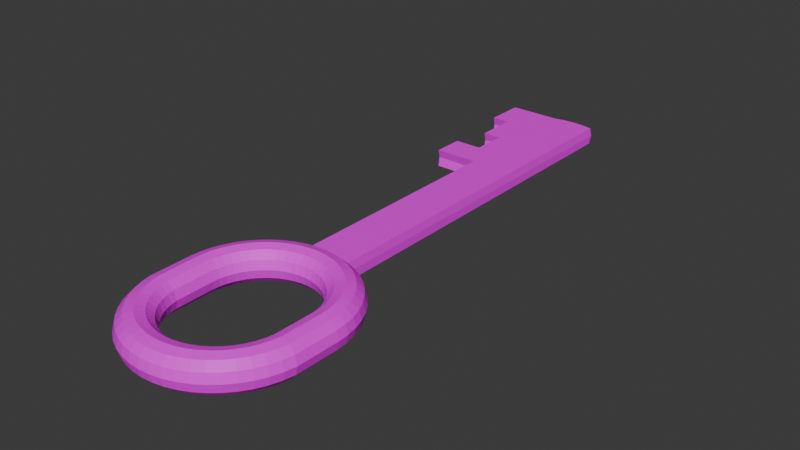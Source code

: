 # Source: key.blend  (saved by Blender 4.2.66; exported with 4.5.12 LTS)
import bpy
from mathutils import Matrix  # noqa: F401  (used for matrix-valued properties, if any)

bpy.ops.wm.read_factory_settings(use_empty=True)
scene = bpy.context.scene
scene.name = 'Scene'

# ---- collections
col_collection = bpy.data.collections.new('Collection'); scene.collection.children.link(col_collection)

# ---- images (referenced by path relative to the original .blend; pixels are not part of the script)
import os
ASSET_DIR = os.environ.get("B2B_ASSET_DIR", "")  # directory of the original .blend (textures are referenced by path, not embedded)
HERE = os.path.dirname(os.path.abspath(__file__))  # packed textures are extracted next to this script under _unpacked/

def load_image(name, relpath, width, height, colorspace="sRGB"):
    """Load a texture the original file referenced (path relative to the .blend, or extracted next to this script)."""
    p = next((c for c in (os.path.join(HERE, relpath), os.path.join(ASSET_DIR, relpath)) if relpath and os.path.exists(c)), "")
    if p:
        img = bpy.data.images.load(p, check_existing=True)
        img.name = name
    else:  # same state as the original file: an image datablock whose file is absent (Cycles renders it pink)
        img = bpy.data.images.new(name, width, height)
        img.source = "FILE"
        img.filepath = "//" + (relpath or name)
    img.colorspace_settings.name = colorspace
    return img
img_imphenziapixpal_emission_png_001 = load_image('ImphenziaPixPal_Emission.png.001', 'ImphenziaPixPal_Emission.png', 1024, 1024, 'sRGB')
img_imphenziapixpal_basecolor_png_001 = load_image('ImphenziaPixPal_BaseColor.png.001', 'ImphenziaPixPal_BaseColor.png', 1024, 1024, 'sRGB')

# ---- materials (node trees are filled in below, after node groups)
mat_material = bpy.data.materials.new('Material')
mat_material.alpha_threshold = 0.0
mat_material.roughness = 0.5
mat_material.line_color = (0.0, 0.0, 0.0, 1.0)

# ---- material node trees
mat_material.use_nodes = True; mat_material.node_tree.nodes.clear()
_N = mat_material.node_tree.nodes; _L = mat_material.node_tree.links
n0 = _N.new('ShaderNodeOutputMaterial'); n0.name = 'Material Output'; n0.location = (300, 300)
n1 = _N.new('ShaderNodeBsdfPrincipled'); n1.name = 'Principled BSDF'; n1.location = (10, 300)
n1.inputs[3].default_value = 1.45
n2 = _N.new('ShaderNodeTexImage'); n2.name = 'Image Texture'; n2.location = (-356, 391)
n2.image = img_imphenziapixpal_emission_png_001
n3 = _N.new('ShaderNodeTexImage'); n3.name = 'Image Texture.001'; n3.location = (-356, 100)
n3.image = img_imphenziapixpal_basecolor_png_001
_L.new(n1.outputs[0], n0.inputs[0])
_L.new(n2.outputs[0], n1.inputs[27])
_L.new(n3.outputs[0], n1.inputs[0])
n0.is_active_output = True

# ---- world
world_world = bpy.data.worlds.new('World'); scene.world = world_world
world_world.use_nodes = True; world_world.node_tree.nodes.clear()
_N = world_world.node_tree.nodes; _L = world_world.node_tree.links
n0 = _N.new('ShaderNodeOutputWorld'); n0.name = 'World Output'; n0.location = (300, 300)
n1 = _N.new('ShaderNodeBackground'); n1.name = 'Background'; n1.location = (10, 300)
n1.inputs[0].default_value = (0.05088, 0.05088, 0.05088, 1.0)
_L.new(n1.outputs[0], n0.inputs[0])
n0.is_active_output = True
world_world.color = (0.05088, 0.05088, 0.05088)
world_world.sun_shadow_jitter_overblur = 0.0

# ---- meshes
me_torus = bpy.data.meshes.new('Torus')
me_torus.from_pydata([(1.25, 0.459, 0.0), (1.217, 0.459, 0.125), (1.125, 0.459, 0.2165), (1.0, 0.459, 0.25), (0.875, 0.459, 0.2165), (0.7835, 0.459, 0.125), (0.75, 0.459, 3.062e-17), (0.7835, 0.459, -0.125), (0.875, 0.459, -0.2165), (1.0, 0.459, -0.25), (1.125, 0.459, -0.2165), (1.217, 0.459, -0.125), (1.239, 0.6222, 0.0), (1.206, 0.6178, 0.125), (1.115, 0.6058, 0.2165), (0.9914, 0.5895, 0.25), (0.8675, 0.5732, 0.2165), (0.7768, 0.5613, 0.125), (0.7436, 0.5569, 3.062e-17), (0.7768, 0.5613, -0.125), (0.8675, 0.5732, -0.2165), (0.9914, 0.5895, -0.25), (1.115, 0.6058, -0.2165), (1.206, 0.6178, -0.125), (1.207, 0.7825, 0.0), (1.175, 0.7739, 0.125), (1.087, 0.7502, 0.2165), (0.9659, 0.7178, 0.25), (0.8452, 0.6855, 0.2165), (0.7568, 0.6618, 0.125), (0.7244, 0.6531, 3.062e-17), (0.7568, 0.6618, -0.125), (0.8452, 0.6855, -0.2165), (0.9659, 0.7178, -0.25), (1.087, 0.7502, -0.2165), (1.175, 0.7739, -0.125), (1.155, 0.9374, 0.0), (1.124, 0.9245, 0.125), (1.039, 0.8895, 0.2165), (0.9239, 0.8417, 0.25), (0.8084, 0.7939, 0.2165), (0.7239, 0.7588, 0.125), (0.6929, 0.746, 3.062e-17), (0.7239, 0.7588, -0.125), (0.8084, 0.7939, -0.2165), (0.9239, 0.8417, -0.25), (1.039, 0.8895, -0.2165), (1.124, 0.9245, -0.125), (1.083, 1.084, 0.0), (1.054, 1.067, 0.125), (0.9743, 1.022, 0.2165), (0.866, 0.959, 0.25), (0.7578, 0.8965, 0.2165), (0.6785, 0.8508, 0.125), (0.6495, 0.834, 3.062e-17), (0.6785, 0.8508, -0.125), (0.7578, 0.8965, -0.2165), (0.866, 0.959, -0.25), (0.9743, 1.022, -0.2165), (1.054, 1.067, -0.125), (0.9917, 1.22, 0.0), (0.9651, 1.2, 0.125), (0.8925, 1.144, 0.2165), (0.7934, 1.068, 0.25), (0.6942, 0.9917, 0.2165), (0.6216, 0.936, 0.125), (0.595, 0.9156, 3.062e-17), (0.6216, 0.936, -0.125), (0.6942, 0.9917, -0.2165), (0.7934, 1.068, -0.25), (0.8925, 1.144, -0.2165), (0.9651, 1.2, -0.125), (0.8839, 1.343, 0.0), (0.8602, 1.319, 0.125), (0.7955, 1.255, 0.2165), (0.7071, 1.166, 0.25), (0.6187, 1.078, 0.2165), (0.554, 1.013, 0.125), (0.5303, 0.9893, 3.062e-17), (0.554, 1.013, -0.125), (0.6187, 1.078, -0.2165), (0.7071, 1.166, -0.25), (0.7955, 1.255, -0.2165), (0.8602, 1.319, -0.125), (0.761, 1.451, 0.0), (0.7406, 1.424, 0.125), (0.6849, 1.352, 0.2165), (0.6088, 1.252, 0.25), (0.5327, 1.153, 0.2165), (0.477, 1.081, 0.125), (0.4566, 1.054, 3.062e-17), (0.477, 1.081, -0.125), (0.5327, 1.153, -0.2165), (0.6088, 1.252, -0.25), (0.6849, 1.352, -0.2165), (0.7406, 1.424, -0.125), (0.625, 1.542, 0.0), (0.6083, 1.513, 0.125), (0.5625, 1.433, 0.2165), (0.5, 1.325, 0.25), (0.4375, 1.217, 0.2165), (0.3917, 1.138, 0.125), (0.375, 1.109, 3.062e-17), (0.3917, 1.138, -0.125), (0.4375, 1.217, -0.2165), (0.5, 1.325, -0.25), (0.5625, 1.433, -0.2165), (0.6083, 1.513, -0.125), (0.4784, 1.614, 0.0), (0.4655, 1.583, 0.125), (0.4305, 1.498, 0.2165), (0.3827, 1.383, 0.25), (0.3348, 1.267, 0.2165), (0.2998, 1.183, 0.125), (0.287, 1.152, 3.062e-17), (0.2998, 1.183, -0.125), (0.3348, 1.267, -0.2165), (0.3827, 1.383, -0.25), (0.4305, 1.498, -0.2165), (0.4655, 1.583, -0.125), (0.3235, 1.666, 0.0), (0.3149, 1.634, 0.125), (0.2912, 1.546, 0.2165), (0.2588, 1.425, 0.25), (0.2265, 1.304, 0.2165), (0.2028, 1.216, 0.125), (0.1941, 1.183, 3.062e-17), (0.2028, 1.216, -0.125), (0.2265, 1.304, -0.2165), (0.2588, 1.425, -0.25), (0.2912, 1.546, -0.2165), (0.3149, 1.634, -0.125), (0.1588, 1.665, 0.125), (0.3149, 4.996, 0.125), (0.1468, 1.574, 0.2165), (0.1305, 1.45, 0.25), (0.1142, 1.327, 0.2165), (0.1023, 1.236, 0.125), (0.09789, 1.203, 3.062e-17), (0.1023, 1.236, -0.125), (0.1142, 1.327, -0.2165), (0.1305, 1.45, -0.25), (0.1468, 1.574, -0.2165), (0.1588, 1.665, -0.125), (0.3149, 1.634, -0.125), (0.2912, 1.546, 0.2165), (8.494e-08, 1.584, 0.2165), (7.55e-08, 1.459, 0.25), (6.606e-08, 1.334, 0.2165), (5.915e-08, 1.243, 0.125), (5.662e-08, 1.209, 3.062e-17), (5.915e-08, 1.243, -0.125), (6.606e-08, 1.334, -0.2165), (7.55e-08, 1.459, -0.25), (8.494e-08, 1.584, -0.2165), (9.184e-08, 1.676, -0.125), (0.3149, 1.634, 0.125), (0.3235, 1.666, 0.0), (-0.1468, 1.574, 0.2165), (-0.1305, 1.45, 0.25), (-0.1142, 1.327, 0.2165), (-0.1023, 1.236, 0.125), (-0.09789, 1.203, 3.062e-17), (-0.1023, 1.236, -0.125), (-0.1142, 1.327, -0.2165), (-0.1305, 1.45, -0.25), (-0.1468, 1.574, -0.2165), (-0.1588, 1.665, -0.125), (-0.3235, 1.666, 0.0), (-0.3149, 1.634, 0.125), (-0.2912, 1.546, 0.2165), (-0.2588, 1.425, 0.25), (-0.2265, 1.304, 0.2165), (-0.2028, 1.216, 0.125), (-0.1941, 1.183, 3.062e-17), (-0.2028, 1.216, -0.125), (-0.2265, 1.304, -0.2165), (-0.2588, 1.425, -0.25), (-0.2912, 1.546, -0.2165), (-0.3149, 1.634, -0.125), (-0.4784, 1.614, 0.0), (-0.4655, 1.583, 0.125), (-0.4305, 1.498, 0.2165), (-0.3827, 1.383, 0.25), (-0.3348, 1.267, 0.2165), (-0.2998, 1.183, 0.125), (-0.287, 1.152, 3.062e-17), (-0.2998, 1.183, -0.125), (-0.3348, 1.267, -0.2165), (-0.3827, 1.383, -0.25), (-0.4305, 1.498, -0.2165), (-0.4655, 1.583, -0.125), (-0.625, 1.542, 0.0), (-0.6083, 1.513, 0.125), (-0.5625, 1.433, 0.2165), (-0.5, 1.325, 0.25), (-0.4375, 1.217, 0.2165), (-0.3917, 1.138, 0.125), (-0.375, 1.109, 3.062e-17), (-0.3917, 1.138, -0.125), (-0.4375, 1.217, -0.2165), (-0.5, 1.325, -0.25), (-0.5625, 1.433, -0.2165), (-0.6083, 1.513, -0.125), (-0.761, 1.451, 0.0), (-0.7406, 1.424, 0.125), (-0.6849, 1.352, 0.2165), (-0.6088, 1.252, 0.25), (-0.5327, 1.153, 0.2165), (-0.477, 1.081, 0.125), (-0.4566, 1.054, 3.062e-17), (-0.477, 1.081, -0.125), (-0.5327, 1.153, -0.2165), (-0.6088, 1.252, -0.25), (-0.6849, 1.352, -0.2165), (-0.7406, 1.424, -0.125), (-0.8839, 1.343, 0.0), (-0.8602, 1.319, 0.125), (-0.7955, 1.255, 0.2165), (-0.7071, 1.166, 0.25), (-0.6187, 1.078, 0.2165), (-0.554, 1.013, 0.125), (-0.5303, 0.9893, 3.062e-17), (-0.554, 1.013, -0.125), (-0.6187, 1.078, -0.2165), (-0.7071, 1.166, -0.25), (-0.7955, 1.255, -0.2165), (-0.8602, 1.319, -0.125), (-0.9917, 1.22, 0.0), (-0.9651, 1.2, 0.125), (-0.8925, 1.144, 0.2165), (-0.7934, 1.068, 0.25), (-0.6942, 0.9917, 0.2165), (-0.6216, 0.936, 0.125), (-0.595, 0.9156, 3.062e-17), (-0.6216, 0.936, -0.125), (-0.6942, 0.9917, -0.2165), (-0.7934, 1.068, -0.25), (-0.8925, 1.144, -0.2165), (-0.9651, 1.2, -0.125), (-1.083, 1.084, 0.0), (-1.054, 1.067, 0.125), (-0.9743, 1.022, 0.2165), (-0.866, 0.959, 0.25), (-0.7578, 0.8965, 0.2165), (-0.6785, 0.8508, 0.125), (-0.6495, 0.834, 3.062e-17), (-0.6785, 0.8508, -0.125), (-0.7578, 0.8965, -0.2165), (-0.866, 0.959, -0.25), (-0.9743, 1.022, -0.2165), (-1.054, 1.067, -0.125), (-1.155, 0.9374, 0.0), (-1.124, 0.9245, 0.125), (-1.039, 0.8895, 0.2165), (-0.9239, 0.8417, 0.25), (-0.8084, 0.7939, 0.2165), (-0.7239, 0.7588, 0.125), (-0.6929, 0.746, 3.062e-17), (-0.7239, 0.7588, -0.125), (-0.8084, 0.7939, -0.2165), (-0.9239, 0.8417, -0.25), (-1.039, 0.8895, -0.2165), (-1.124, 0.9245, -0.125), (-1.207, 0.7825, 0.0), (-1.175, 0.7739, 0.125), (-1.087, 0.7502, 0.2165), (-0.9659, 0.7178, 0.25), (-0.8452, 0.6855, 0.2165), (-0.7568, 0.6618, 0.125), (-0.7244, 0.6531, 3.062e-17), (-0.7568, 0.6618, -0.125), (-0.8452, 0.6855, -0.2165), (-0.9659, 0.7178, -0.25), (-1.087, 0.7502, -0.2165), (-1.175, 0.7739, -0.125), (-1.239, 0.6222, 0.0), (-1.206, 0.6178, 0.125), (-1.115, 0.6058, 0.2165), (-0.9914, 0.5895, 0.25), (-0.8675, 0.5732, 0.2165), (-0.7768, 0.5613, 0.125), (-0.7436, 0.5569, 3.062e-17), (-0.7768, 0.5613, -0.125), (-0.8675, 0.5732, -0.2165), (-0.9914, 0.5895, -0.25), (-1.115, 0.6058, -0.2165), (-1.206, 0.6178, -0.125), (-1.25, 0.459, 0.0), (-1.217, 0.459, 0.125), (-1.125, 0.459, 0.2165), (-1.0, 0.459, 0.25), (-0.875, 0.459, 0.2165), (-0.7835, 0.459, 0.125), (-0.75, 0.459, 3.062e-17), (-0.7835, 0.459, -0.125), (-0.875, 0.459, -0.2165), (-1.0, 0.459, -0.25), (-1.125, 0.459, -0.2165), (-1.217, 0.459, -0.125), (-1.239, -0.1632, 0.0), (-1.206, -0.1588, 0.125), (-1.115, -0.1468, 0.2165), (-0.9914, -0.1305, 0.25), (-0.8675, -0.1142, 0.2165), (-0.7768, -0.1023, 0.125), (-0.7436, -0.09789, 3.062e-17), (-0.7768, -0.1023, -0.125), (-0.8675, -0.1142, -0.2165), (-0.9914, -0.1305, -0.25), (-1.115, -0.1468, -0.2165), (-1.206, -0.1588, -0.125), (-1.207, -0.3235, 0.0), (-1.175, -0.3149, 0.125), (-1.087, -0.2912, 0.2165), (-0.9659, -0.2588, 0.25), (-0.8452, -0.2265, 0.2165), (-0.7568, -0.2028, 0.125), (-0.7244, -0.1941, 3.062e-17), (-0.7568, -0.2028, -0.125), (-0.8452, -0.2265, -0.2165), (-0.9659, -0.2588, -0.25), (-1.087, -0.2912, -0.2165), (-1.175, -0.3149, -0.125), (-1.155, -0.4784, 0.0), (-1.124, -0.4655, 0.125), (-1.039, -0.4305, 0.2165), (-0.9239, -0.3827, 0.25), (-0.8084, -0.3348, 0.2165), (-0.7239, -0.2998, 0.125), (-0.6929, -0.287, 3.062e-17), (-0.7239, -0.2998, -0.125), (-0.8084, -0.3348, -0.2165), (-0.9239, -0.3827, -0.25), (-1.039, -0.4305, -0.2165), (-1.124, -0.4655, -0.125), (-1.083, -0.625, 0.0), (-1.054, -0.6083, 0.125), (-0.9743, -0.5625, 0.2165), (-0.866, -0.5, 0.25), (-0.7578, -0.4375, 0.2165), (-0.6785, -0.3917, 0.125), (-0.6495, -0.375, 3.062e-17), (-0.6785, -0.3917, -0.125), (-0.7578, -0.4375, -0.2165), (-0.866, -0.5, -0.25), (-0.9743, -0.5625, -0.2165), (-1.054, -0.6083, -0.125), (-0.9917, -0.761, 0.0), (-0.9651, -0.7406, 0.125), (-0.8925, -0.6849, 0.2165), (-0.7934, -0.6088, 0.25), (-0.6942, -0.5327, 0.2165), (-0.6216, -0.477, 0.125), (-0.595, -0.4566, 3.062e-17), (-0.6216, -0.477, -0.125), (-0.6942, -0.5327, -0.2165), (-0.7934, -0.6088, -0.25), (-0.8925, -0.6849, -0.2165), (-0.9651, -0.7406, -0.125), (-0.8839, -0.8839, 0.0), (-0.8602, -0.8602, 0.125), (-0.7955, -0.7955, 0.2165), (-0.7071, -0.7071, 0.25), (-0.6187, -0.6187, 0.2165), (-0.554, -0.554, 0.125), (-0.5303, -0.5303, 3.062e-17), (-0.554, -0.554, -0.125), (-0.6187, -0.6187, -0.2165), (-0.7071, -0.7071, -0.25), (-0.7955, -0.7955, -0.2165), (-0.8602, -0.8602, -0.125), (-0.761, -0.9917, 0.0), (-0.7406, -0.9651, 0.125), (-0.6849, -0.8925, 0.2165), (-0.6088, -0.7934, 0.25), (-0.5327, -0.6942, 0.2165), (-0.477, -0.6216, 0.125), (-0.4566, -0.595, 3.062e-17), (-0.477, -0.6216, -0.125), (-0.5327, -0.6942, -0.2165), (-0.6088, -0.7934, -0.25), (-0.6849, -0.8925, -0.2165), (-0.7406, -0.9651, -0.125), (-0.625, -1.083, 0.0), (-0.6083, -1.054, 0.125), (-0.5625, -0.9743, 0.2165), (-0.5, -0.866, 0.25), (-0.4375, -0.7578, 0.2165), (-0.3917, -0.6785, 0.125), (-0.375, -0.6495, 3.062e-17), (-0.3917, -0.6785, -0.125), (-0.4375, -0.7578, -0.2165), (-0.5, -0.866, -0.25), (-0.5625, -0.9743, -0.2165), (-0.6083, -1.054, -0.125), (-0.4784, -1.155, 0.0), (-0.4655, -1.124, 0.125), (-0.4305, -1.039, 0.2165), (-0.3827, -0.9239, 0.25), (-0.3348, -0.8084, 0.2165), (-0.2998, -0.7239, 0.125), (-0.287, -0.6929, 3.062e-17), (-0.2998, -0.7239, -0.125), (-0.3348, -0.8084, -0.2165), (-0.3827, -0.9239, -0.25), (-0.4305, -1.039, -0.2165), (-0.4655, -1.124, -0.125), (-0.3235, -1.207, 0.0), (-0.3149, -1.175, 0.125), (-0.2912, -1.087, 0.2165), (-0.2588, -0.9659, 0.25), (-0.2265, -0.8452, 0.2165), (-0.2028, -0.7568, 0.125), (-0.1941, -0.7244, 3.062e-17), (-0.2028, -0.7568, -0.125), (-0.2265, -0.8452, -0.2165), (-0.2588, -0.9659, -0.25), (-0.2912, -1.087, -0.2165), (-0.3149, -1.175, -0.125), (-0.1632, -1.239, 0.0), (-0.1588, -1.206, 0.125), (-0.1468, -1.115, 0.2165), (-0.1305, -0.9914, 0.25), (-0.1142, -0.8675, 0.2165), (-0.1023, -0.7768, 0.125), (-0.0979, -0.7436, 3.062e-17), (-0.1023, -0.7768, -0.125), (-0.1142, -0.8675, -0.2165), (-0.1305, -0.9914, -0.25), (-0.1468, -1.115, -0.2165), (-0.1588, -1.206, -0.125), (9.437e-08, -1.25, 0.0), (9.184e-08, -1.217, 0.125), (8.494e-08, -1.125, 0.2165), (7.55e-08, -1.0, 0.25), (6.606e-08, -0.875, 0.2165), (5.915e-08, -0.7835, 0.125), (5.662e-08, -0.75, 3.062e-17), (5.915e-08, -0.7835, -0.125), (6.606e-08, -0.875, -0.2165), (7.55e-08, -1.0, -0.25), (8.494e-08, -1.125, -0.2165), (9.184e-08, -1.217, -0.125), (0.1632, -1.239, 0.0), (0.1588, -1.206, 0.125), (0.1468, -1.115, 0.2165), (0.1305, -0.9914, 0.25), (0.1142, -0.8675, 0.2165), (0.1023, -0.7768, 0.125), (0.09789, -0.7436, 3.062e-17), (0.1023, -0.7768, -0.125), (0.1142, -0.8675, -0.2165), (0.1305, -0.9914, -0.25), (0.1468, -1.115, -0.2165), (0.1588, -1.206, -0.125), (0.3235, -1.207, 0.0), (0.3149, -1.175, 0.125), (0.2912, -1.087, 0.2165), (0.2588, -0.9659, 0.25), (0.2265, -0.8452, 0.2165), (0.2028, -0.7568, 0.125), (0.1941, -0.7244, 3.062e-17), (0.2028, -0.7568, -0.125), (0.2265, -0.8452, -0.2165), (0.2588, -0.9659, -0.25), (0.2912, -1.087, -0.2165), (0.3149, -1.175, -0.125), (0.4784, -1.155, 0.0), (0.4655, -1.124, 0.125), (0.4305, -1.039, 0.2165), (0.3827, -0.9239, 0.25), (0.3348, -0.8084, 0.2165), (0.2998, -0.7239, 0.125), (0.287, -0.6929, 3.062e-17), (0.2998, -0.7239, -0.125), (0.3348, -0.8084, -0.2165), (0.3827, -0.9239, -0.25), (0.4305, -1.039, -0.2165), (0.4655, -1.124, -0.125), (0.625, -1.083, 0.0), (0.6083, -1.054, 0.125), (0.5625, -0.9743, 0.2165), (0.5, -0.866, 0.25), (0.4375, -0.7578, 0.2165), (0.3917, -0.6785, 0.125), (0.375, -0.6495, 3.062e-17), (0.3917, -0.6785, -0.125), (0.4375, -0.7578, -0.2165), (0.5, -0.866, -0.25), (0.5625, -0.9743, -0.2165), (0.6083, -1.054, -0.125), (0.761, -0.9917, 0.0), (0.7406, -0.9651, 0.125), (0.6849, -0.8925, 0.2165), (0.6088, -0.7934, 0.25), (0.5327, -0.6942, 0.2165), (0.477, -0.6216, 0.125), (0.4566, -0.595, 3.062e-17), (0.477, -0.6216, -0.125), (0.5327, -0.6942, -0.2165), (0.6088, -0.7934, -0.25), (0.6849, -0.8925, -0.2165), (0.7406, -0.9651, -0.125), (0.8839, -0.8839, 0.0), (0.8602, -0.8602, 0.125), (0.7955, -0.7955, 0.2165), (0.7071, -0.7071, 0.25), (0.6187, -0.6187, 0.2165), (0.554, -0.554, 0.125), (0.5303, -0.5303, 3.062e-17), (0.554, -0.554, -0.125), (0.6187, -0.6187, -0.2165), (0.7071, -0.7071, -0.25), (0.7955, -0.7955, -0.2165), (0.8602, -0.8602, -0.125), (0.9917, -0.761, 0.0), (0.9651, -0.7406, 0.125), (0.8925, -0.6849, 0.2165), (0.7934, -0.6088, 0.25), (0.6942, -0.5327, 0.2165), (0.6216, -0.477, 0.125), (0.595, -0.4566, 3.062e-17), (0.6216, -0.477, -0.125), (0.6942, -0.5327, -0.2165), (0.7934, -0.6088, -0.25), (0.8925, -0.6849, -0.2165), (0.9651, -0.7406, -0.125), (1.083, -0.625, 0.0), (1.054, -0.6083, 0.125), (0.9743, -0.5625, 0.2165), (0.866, -0.5, 0.25), (0.7578, -0.4375, 0.2165), (0.6785, -0.3917, 0.125), (0.6495, -0.375, 3.062e-17), (0.6785, -0.3917, -0.125), (0.7578, -0.4375, -0.2165), (0.866, -0.5, -0.25), (0.9743, -0.5625, -0.2165), (1.054, -0.6083, -0.125), (1.155, -0.4784, 0.0), (1.124, -0.4655, 0.125), (1.039, -0.4305, 0.2165), (0.9239, -0.3827, 0.25), (0.8084, -0.3348, 0.2165), (0.7239, -0.2998, 0.125), (0.6929, -0.287, 3.062e-17), (0.7239, -0.2998, -0.125), (0.8084, -0.3348, -0.2165), (0.9239, -0.3827, -0.25), (1.039, -0.4305, -0.2165), (1.124, -0.4655, -0.125), (1.207, -0.3235, 0.0), (1.175, -0.3149, 0.125), (1.087, -0.2912, 0.2165), (0.9659, -0.2588, 0.25), (0.8452, -0.2265, 0.2165), (0.7568, -0.2028, 0.125), (0.7244, -0.1941, 3.062e-17), (0.7568, -0.2028, -0.125), (0.8452, -0.2265, -0.2165), (0.9659, -0.2588, -0.25), (1.087, -0.2912, -0.2165), (1.175, -0.3149, -0.125), (1.239, -0.1632, 0.0), (1.206, -0.1588, 0.125), (1.115, -0.1468, 0.2165), (0.9914, -0.1305, 0.25), (0.8675, -0.1142, 0.2165), (0.7768, -0.1023, 0.125), (0.7436, -0.09789, 3.062e-17), (0.7768, -0.1023, -0.125), (0.8675, -0.1142, -0.2165), (0.9914, -0.1305, -0.25), (1.115, -0.1468, -0.2165), (1.206, -0.1588, -0.125), (0.3235, 1.666, 0.0), (0.3149, 1.634, 0.125), (0.2912, 1.546, 0.2165), (0.3149, 1.634, -0.125), (0.1468, 1.574, 0.2165), (0.1588, 1.665, -0.125), (8.494e-08, 1.584, 0.2165), (9.184e-08, 1.676, -0.125), (-0.1468, 1.574, 0.2165), (-0.1588, 1.665, -0.125), (-0.3235, 1.666, 0.0), (-0.3149, 1.634, 0.125), (-0.2912, 1.546, 0.2165), (-0.3149, 1.634, -0.125), (0.1468, 1.574, 0.2165), (0.1588, 1.665, -0.125), (0.3149, 4.996, -0.125), (9.184e-08, 1.676, 0.125), (8.494e-08, 1.584, 0.2165), (9.184e-08, 1.676, -0.125), (0.3235, 5.028, 0.0), (-0.1588, 1.665, 0.125), (-0.1468, 1.574, 0.2165), (-0.1588, 1.665, -0.125), (-0.3235, 1.666, 0.0), (-0.3149, 1.634, 0.125), (-0.2912, 1.546, 0.2165), (-0.3149, 1.634, -0.125), (0.3235, 2.659, 0.0), (0.3149, 2.626, -0.125), (0.3149, 2.626, 0.125), (0.3149, 5.442, 0.125), (0.1588, 2.657, 0.125), (0.1588, 2.657, -0.125), (0.3149, 5.442, -0.125), (1.46e-07, 2.668, 0.125), (1.46e-07, 2.668, -0.125), (0.3235, 5.475, 0.0), (-0.1588, 2.657, 0.125), (-0.1588, 2.657, -0.125), (-0.3235, 2.659, 0.0), (-0.3149, 2.626, 0.125), (-0.3149, 2.626, -0.125), (-0.3235, 5.028, 0.0), (0.1588, 5.027, 0.125), (0.1588, 5.027, -0.125), (-0.3149, 5.442, 0.125), (-1.311e-07, 5.037, 0.125), (-1.311e-07, 5.037, -0.125), (-0.3149, 4.996, 0.125), (-0.1588, 5.027, 0.125), (-0.1588, 5.027, -0.125), (-0.3235, 5.028, 0.0), (-0.3149, 4.996, 0.125), (-0.3149, 4.996, -0.125), (0.3149, 6.553, 0.125), (0.1588, 5.473, 0.125), (0.1588, 5.473, -0.125), (0.3149, 6.553, -0.125), (-1.868e-07, 5.484, 0.125), (-1.868e-07, 5.484, -0.125), (0.3235, 6.586, 0.0), (-0.1588, 5.473, 0.125), (-0.1588, 5.473, -0.125), (-0.3235, 5.475, 0.0), (-0.3149, 5.442, 0.125), (-0.3149, 5.442, -0.125), (-0.3235, 5.475, 0.0), (-0.9453, 5.442, -0.125), (-0.9453, 4.996, -0.125), (-0.9539, 5.028, 0.0), (-0.9539, 5.475, 0.0), (-0.9453, 4.996, 0.125), (-0.9453, 5.442, 0.125), (-0.9539, 5.028, 0.0), (-0.9539, 5.475, 0.0), (0.3235, 5.98, 0.0), (0.3149, 5.948, -0.125), (0.3149, 5.948, 0.125), (-0.5453, 5.948, 0.125), (0.1588, 5.979, 0.125), (0.1588, 5.979, -0.125), (-0.5453, 5.948, -0.125), (-2.498e-07, 5.989, 0.125), (-2.498e-07, 5.989, -0.125), (-0.5453, 5.442, -0.125), (-0.1588, 5.979, 0.125), (-0.1588, 5.979, -0.125), (-0.3235, 5.98, 0.0), (-0.3149, 5.948, 0.125), (-0.3149, 5.948, -0.125), (-0.3149, 7.132, 0.125), (0.1588, 6.584, 0.125), (0.1588, 6.584, -0.125), (-0.3149, 7.132, -0.125), (-3.253e-07, 6.595, 0.125), (-3.253e-07, 6.595, -0.125), (-0.3149, 6.553, -0.125), (-0.1588, 6.584, 0.125), (-0.1588, 6.584, -0.125), (-0.3235, 6.586, 0.0), (-0.3149, 6.553, 0.125), (-0.3149, 6.553, -0.125), (-0.5453, 5.442, 0.125), (-0.5539, 5.475, 0.0), (-0.5539, 5.98, 0.0), (-0.8092, 5.948, -0.125), (-0.8092, 6.553, -0.125), (-0.8092, 6.553, 0.125), (-0.8092, 5.948, 0.125), (-0.8179, 5.98, 0.0), (-0.8179, 6.586, 0.0), (0.3235, 7.164, 0.0), (0.3149, 7.132, -0.125), (0.3149, 7.132, 0.125), (-1.068, 6.553, 0.125), (0.1588, 7.163, 0.125), (0.1588, 7.163, -0.125), (-1.068, 7.132, 0.125), (-3.93e-07, 7.173, 0.125), (-3.93e-07, 7.173, -0.125), (-1.068, 7.132, -0.125), (-0.1588, 7.163, 0.125), (-0.1588, 7.163, -0.125), (-1.068, 6.553, -0.125), (-0.3149, 7.132, 0.125), (-0.3149, 7.132, -0.125), (-0.3149, 6.553, 0.125), (-0.3235, 6.586, 0.0), (0.3235, 7.164, 0.0), (0.3149, 7.132, -0.125), (0.3149, 7.132, 0.125), (0.1632, 7.196, 0.0), (0.1588, 7.163, 0.125), (0.1588, 7.163, -0.125), (-3.904e-07, 7.207, 0.0), (-3.93e-07, 7.173, 0.125), (-3.93e-07, 7.173, -0.125), (-0.1632, 7.196, 0.0), (-0.1588, 7.163, 0.125), (-0.1588, 7.163, -0.125), (-0.3235, 7.164, 0.0), (-1.077, 6.586, 0.0), (-1.077, 7.164, 0.0)], [], [(0, 12, 13, 1), (1, 13, 14, 2), (2, 14, 15, 3), (3, 15, 16, 4), (4, 16, 17, 5), (5, 17, 18, 6), (6, 18, 19, 7), (7, 19, 20, 8), (8, 20, 21, 9), (9, 21, 22, 10), (10, 22, 23, 11), (11, 23, 12, 0), (12, 24, 25, 13), (13, 25, 26, 14), (14, 26, 27, 15), (15, 27, 28, 16), (16, 28, 29, 17), (17, 29, 30, 18), (18, 30, 31, 19), (19, 31, 32, 20), (20, 32, 33, 21), (21, 33, 34, 22), (22, 34, 35, 23), (23, 35, 24, 12), (24, 36, 37, 25), (25, 37, 38, 26), (26, 38, 39, 27), (27, 39, 40, 28), (28, 40, 41, 29), (29, 41, 42, 30), (30, 42, 43, 31), (31, 43, 44, 32), (32, 44, 45, 33), (33, 45, 46, 34), (34, 46, 47, 35), (35, 47, 36, 24), (36, 48, 49, 37), (37, 49, 50, 38), (38, 50, 51, 39), (39, 51, 52, 40), (40, 52, 53, 41), (41, 53, 54, 42), (42, 54, 55, 43), (43, 55, 56, 44), (44, 56, 57, 45), (45, 57, 58, 46), (46, 58, 59, 47), (47, 59, 48, 36), (48, 60, 61, 49), (49, 61, 62, 50), (50, 62, 63, 51), (51, 63, 64, 52), (52, 64, 65, 53), (53, 65, 66, 54), (54, 66, 67, 55), (55, 67, 68, 56), (56, 68, 69, 57), (57, 69, 70, 58), (58, 70, 71, 59), (59, 71, 60, 48), (60, 72, 73, 61), (61, 73, 74, 62), (62, 74, 75, 63), (63, 75, 76, 64), (64, 76, 77, 65), (65, 77, 78, 66), (66, 78, 79, 67), (67, 79, 80, 68), (68, 80, 81, 69), (69, 81, 82, 70), (70, 82, 83, 71), (71, 83, 72, 60), (72, 84, 85, 73), (73, 85, 86, 74), (74, 86, 87, 75), (75, 87, 88, 76), (76, 88, 89, 77), (77, 89, 90, 78), (78, 90, 91, 79), (79, 91, 92, 80), (80, 92, 93, 81), (81, 93, 94, 82), (82, 94, 95, 83), (83, 95, 84, 72), (84, 96, 97, 85), (85, 97, 98, 86), (86, 98, 99, 87), (87, 99, 100, 88), (88, 100, 101, 89), (89, 101, 102, 90), (90, 102, 103, 91), (91, 103, 104, 92), (92, 104, 105, 93), (93, 105, 106, 94), (94, 106, 107, 95), (95, 107, 96, 84), (96, 108, 109, 97), (97, 109, 110, 98), (98, 110, 111, 99), (99, 111, 112, 100), (100, 112, 113, 101), (101, 113, 114, 102), (102, 114, 115, 103), (103, 115, 116, 104), (104, 116, 117, 105), (105, 117, 118, 106), (106, 118, 119, 107), (107, 119, 108, 96), (108, 120, 121, 109), (109, 121, 122, 110), (110, 122, 123, 111), (111, 123, 124, 112), (112, 124, 125, 113), (113, 125, 126, 114), (114, 126, 127, 115), (115, 127, 128, 116), (116, 128, 129, 117), (117, 129, 130, 118), (118, 130, 131, 119), (119, 131, 120, 108), (155, 167, 585, 583), (170, 158, 584, 588), (122, 134, 135, 123), (123, 135, 136, 124), (124, 136, 137, 125), (125, 137, 138, 126), (126, 138, 139, 127), (127, 139, 140, 128), (128, 140, 141, 129), (129, 141, 142, 130), (130, 142, 143, 131), (143, 155, 583, 581), (122, 121, 577, 578), (169, 170, 588, 587), (134, 146, 147, 135), (135, 147, 148, 136), (136, 148, 149, 137), (137, 149, 150, 138), (138, 150, 151, 139), (139, 151, 152, 140), (140, 152, 153, 141), (141, 153, 154, 142), (142, 154, 155, 143), (158, 146, 582, 584), (131, 143, 581, 579), (121, 120, 576, 577), (146, 158, 159, 147), (147, 159, 160, 148), (148, 160, 161, 149), (149, 161, 162, 150), (150, 162, 163, 151), (151, 163, 164, 152), (152, 164, 165, 153), (153, 165, 166, 154), (154, 166, 167, 155), (168, 169, 587, 586), (120, 131, 579, 576), (179, 168, 586, 589), (158, 170, 171, 159), (159, 171, 172, 160), (160, 172, 173, 161), (161, 173, 174, 162), (162, 174, 175, 163), (163, 175, 176, 164), (164, 176, 177, 165), (165, 177, 178, 166), (166, 178, 179, 167), (146, 134, 580, 582), (168, 180, 181, 169), (169, 181, 182, 170), (170, 182, 183, 171), (171, 183, 184, 172), (172, 184, 185, 173), (173, 185, 186, 174), (174, 186, 187, 175), (175, 187, 188, 176), (176, 188, 189, 177), (177, 189, 190, 178), (178, 190, 191, 179), (179, 191, 180, 168), (180, 192, 193, 181), (181, 193, 194, 182), (182, 194, 195, 183), (183, 195, 196, 184), (184, 196, 197, 185), (185, 197, 198, 186), (186, 198, 199, 187), (187, 199, 200, 188), (188, 200, 201, 189), (189, 201, 202, 190), (190, 202, 203, 191), (191, 203, 192, 180), (192, 204, 205, 193), (193, 205, 206, 194), (194, 206, 207, 195), (195, 207, 208, 196), (196, 208, 209, 197), (197, 209, 210, 198), (198, 210, 211, 199), (199, 211, 212, 200), (200, 212, 213, 201), (201, 213, 214, 202), (202, 214, 215, 203), (203, 215, 204, 192), (204, 216, 217, 205), (205, 217, 218, 206), (206, 218, 219, 207), (207, 219, 220, 208), (208, 220, 221, 209), (209, 221, 222, 210), (210, 222, 223, 211), (211, 223, 224, 212), (212, 224, 225, 213), (213, 225, 226, 214), (214, 226, 227, 215), (215, 227, 216, 204), (216, 228, 229, 217), (217, 229, 230, 218), (218, 230, 231, 219), (219, 231, 232, 220), (220, 232, 233, 221), (221, 233, 234, 222), (222, 234, 235, 223), (223, 235, 236, 224), (224, 236, 237, 225), (225, 237, 238, 226), (226, 238, 239, 227), (227, 239, 228, 216), (228, 240, 241, 229), (229, 241, 242, 230), (230, 242, 243, 231), (231, 243, 244, 232), (232, 244, 245, 233), (233, 245, 246, 234), (234, 246, 247, 235), (235, 247, 248, 236), (236, 248, 249, 237), (237, 249, 250, 238), (238, 250, 251, 239), (239, 251, 240, 228), (240, 252, 253, 241), (241, 253, 254, 242), (242, 254, 255, 243), (243, 255, 256, 244), (244, 256, 257, 245), (245, 257, 258, 246), (246, 258, 259, 247), (247, 259, 260, 248), (248, 260, 261, 249), (249, 261, 262, 250), (250, 262, 263, 251), (251, 263, 252, 240), (252, 264, 265, 253), (253, 265, 266, 254), (254, 266, 267, 255), (255, 267, 268, 256), (256, 268, 269, 257), (257, 269, 270, 258), (258, 270, 271, 259), (259, 271, 272, 260), (260, 272, 273, 261), (261, 273, 274, 262), (262, 274, 275, 263), (263, 275, 264, 252), (264, 276, 277, 265), (265, 277, 278, 266), (266, 278, 279, 267), (267, 279, 280, 268), (268, 280, 281, 269), (269, 281, 282, 270), (270, 282, 283, 271), (271, 283, 284, 272), (272, 284, 285, 273), (273, 285, 286, 274), (274, 286, 287, 275), (275, 287, 276, 264), (276, 288, 289, 277), (277, 289, 290, 278), (278, 290, 291, 279), (279, 291, 292, 280), (280, 292, 293, 281), (281, 293, 294, 282), (282, 294, 295, 283), (283, 295, 296, 284), (284, 296, 297, 285), (285, 297, 298, 286), (286, 298, 299, 287), (287, 299, 288, 276), (288, 300, 301, 289), (289, 301, 302, 290), (290, 302, 303, 291), (291, 303, 304, 292), (292, 304, 305, 293), (293, 305, 306, 294), (294, 306, 307, 295), (295, 307, 308, 296), (296, 308, 309, 297), (297, 309, 310, 298), (298, 310, 311, 299), (299, 311, 300, 288), (300, 312, 313, 301), (301, 313, 314, 302), (302, 314, 315, 303), (303, 315, 316, 304), (304, 316, 317, 305), (305, 317, 318, 306), (306, 318, 319, 307), (307, 319, 320, 308), (308, 320, 321, 309), (309, 321, 322, 310), (310, 322, 323, 311), (311, 323, 312, 300), (312, 324, 325, 313), (313, 325, 326, 314), (314, 326, 327, 315), (315, 327, 328, 316), (316, 328, 329, 317), (317, 329, 330, 318), (318, 330, 331, 319), (319, 331, 332, 320), (320, 332, 333, 321), (321, 333, 334, 322), (322, 334, 335, 323), (323, 335, 324, 312), (324, 336, 337, 325), (325, 337, 338, 326), (326, 338, 339, 327), (327, 339, 340, 328), (328, 340, 341, 329), (329, 341, 342, 330), (330, 342, 343, 331), (331, 343, 344, 332), (332, 344, 345, 333), (333, 345, 346, 334), (334, 346, 347, 335), (335, 347, 336, 324), (336, 348, 349, 337), (337, 349, 350, 338), (338, 350, 351, 339), (339, 351, 352, 340), (340, 352, 353, 341), (341, 353, 354, 342), (342, 354, 355, 343), (343, 355, 356, 344), (344, 356, 357, 345), (345, 357, 358, 346), (346, 358, 359, 347), (347, 359, 348, 336), (348, 360, 361, 349), (349, 361, 362, 350), (350, 362, 363, 351), (351, 363, 364, 352), (352, 364, 365, 353), (353, 365, 366, 354), (354, 366, 367, 355), (355, 367, 368, 356), (356, 368, 369, 357), (357, 369, 370, 358), (358, 370, 371, 359), (359, 371, 360, 348), (360, 372, 373, 361), (361, 373, 374, 362), (362, 374, 375, 363), (363, 375, 376, 364), (364, 376, 377, 365), (365, 377, 378, 366), (366, 378, 379, 367), (367, 379, 380, 368), (368, 380, 381, 369), (369, 381, 382, 370), (370, 382, 383, 371), (371, 383, 372, 360), (372, 384, 385, 373), (373, 385, 386, 374), (374, 386, 387, 375), (375, 387, 388, 376), (376, 388, 389, 377), (377, 389, 390, 378), (378, 390, 391, 379), (379, 391, 392, 380), (380, 392, 393, 381), (381, 393, 394, 382), (382, 394, 395, 383), (383, 395, 384, 372), (384, 396, 397, 385), (385, 397, 398, 386), (386, 398, 399, 387), (387, 399, 400, 388), (388, 400, 401, 389), (389, 401, 402, 390), (390, 402, 403, 391), (391, 403, 404, 392), (392, 404, 405, 393), (393, 405, 406, 394), (394, 406, 407, 395), (395, 407, 396, 384), (396, 408, 409, 397), (397, 409, 410, 398), (398, 410, 411, 399), (399, 411, 412, 400), (400, 412, 413, 401), (401, 413, 414, 402), (402, 414, 415, 403), (403, 415, 416, 404), (404, 416, 417, 405), (405, 417, 418, 406), (406, 418, 419, 407), (407, 419, 408, 396), (408, 420, 421, 409), (409, 421, 422, 410), (410, 422, 423, 411), (411, 423, 424, 412), (412, 424, 425, 413), (413, 425, 426, 414), (414, 426, 427, 415), (415, 427, 428, 416), (416, 428, 429, 417), (417, 429, 430, 418), (418, 430, 431, 419), (419, 431, 420, 408), (420, 432, 433, 421), (421, 433, 434, 422), (422, 434, 435, 423), (423, 435, 436, 424), (424, 436, 437, 425), (425, 437, 438, 426), (426, 438, 439, 427), (427, 439, 440, 428), (428, 440, 441, 429), (429, 441, 442, 430), (430, 442, 443, 431), (431, 443, 432, 420), (432, 444, 445, 433), (433, 445, 446, 434), (434, 446, 447, 435), (435, 447, 448, 436), (436, 448, 449, 437), (437, 449, 450, 438), (438, 450, 451, 439), (439, 451, 452, 440), (440, 452, 453, 441), (441, 453, 454, 442), (442, 454, 455, 443), (443, 455, 444, 432), (444, 456, 457, 445), (445, 457, 458, 446), (446, 458, 459, 447), (447, 459, 460, 448), (448, 460, 461, 449), (449, 461, 462, 450), (450, 462, 463, 451), (451, 463, 464, 452), (452, 464, 465, 453), (453, 465, 466, 454), (454, 466, 467, 455), (455, 467, 456, 444), (456, 468, 469, 457), (457, 469, 470, 458), (458, 470, 471, 459), (459, 471, 472, 460), (460, 472, 473, 461), (461, 473, 474, 462), (462, 474, 475, 463), (463, 475, 476, 464), (464, 476, 477, 465), (465, 477, 478, 466), (466, 478, 479, 467), (467, 479, 468, 456), (468, 480, 481, 469), (469, 481, 482, 470), (470, 482, 483, 471), (471, 483, 484, 472), (472, 484, 485, 473), (473, 485, 486, 474), (474, 486, 487, 475), (475, 487, 488, 476), (476, 488, 489, 477), (477, 489, 490, 478), (478, 490, 491, 479), (479, 491, 480, 468), (480, 492, 493, 481), (481, 493, 494, 482), (482, 494, 495, 483), (483, 495, 496, 484), (484, 496, 497, 485), (485, 497, 498, 486), (486, 498, 499, 487), (487, 499, 500, 488), (488, 500, 501, 489), (489, 501, 502, 490), (490, 502, 503, 491), (491, 503, 492, 480), (492, 504, 505, 493), (493, 505, 506, 494), (494, 506, 507, 495), (495, 507, 508, 496), (496, 508, 509, 497), (497, 509, 510, 498), (498, 510, 511, 499), (499, 511, 512, 500), (500, 512, 513, 501), (501, 513, 514, 502), (502, 514, 515, 503), (503, 515, 504, 492), (504, 516, 517, 505), (505, 517, 518, 506), (506, 518, 519, 507), (507, 519, 520, 508), (508, 520, 521, 509), (509, 521, 522, 510), (510, 522, 523, 511), (511, 523, 524, 512), (512, 524, 525, 513), (513, 525, 526, 514), (514, 526, 527, 515), (515, 527, 516, 504), (516, 528, 529, 517), (517, 529, 530, 518), (518, 530, 531, 519), (519, 531, 532, 520), (520, 532, 533, 521), (521, 533, 534, 522), (522, 534, 535, 523), (523, 535, 536, 524), (524, 536, 537, 525), (525, 537, 538, 526), (526, 538, 539, 527), (527, 539, 528, 516), (528, 540, 541, 529), (529, 541, 542, 530), (530, 542, 543, 531), (531, 543, 544, 532), (532, 544, 545, 533), (533, 545, 546, 534), (534, 546, 547, 535), (535, 547, 548, 536), (536, 548, 549, 537), (537, 549, 550, 538), (538, 550, 551, 539), (539, 551, 540, 528), (540, 552, 553, 541), (541, 553, 554, 542), (542, 554, 555, 543), (543, 555, 556, 544), (544, 556, 557, 545), (545, 557, 558, 546), (546, 558, 559, 547), (547, 559, 560, 548), (548, 560, 561, 549), (549, 561, 562, 550), (550, 562, 563, 551), (551, 563, 552, 540), (552, 564, 565, 553), (553, 565, 566, 554), (554, 566, 567, 555), (555, 567, 568, 556), (556, 568, 569, 557), (557, 569, 570, 558), (558, 570, 571, 559), (559, 571, 572, 560), (560, 572, 573, 561), (561, 573, 574, 562), (562, 574, 575, 563), (563, 575, 564, 552), (564, 0, 1, 565), (565, 1, 2, 566), (566, 2, 3, 567), (567, 3, 4, 568), (568, 4, 5, 569), (569, 5, 6, 570), (570, 6, 7, 571), (571, 7, 8, 572), (572, 8, 9, 573), (573, 9, 10, 574), (574, 10, 11, 575), (575, 11, 0, 564), (581, 583, 595, 591), (577, 576, 157, 156), (583, 585, 599, 595), (580, 578, 145, 590), (585, 589, 603, 599), (582, 580, 590, 594), (584, 582, 594, 598), (588, 584, 598, 602), (587, 588, 602, 601), (586, 587, 601, 600), (576, 579, 144, 157), (578, 577, 156, 145), (134, 122, 578, 580), (167, 179, 589, 585), (593, 132, 608, 611), (156, 132, 590, 145), (156, 157, 604, 606), (599, 603, 618, 615), (132, 593, 594, 590), (595, 599, 615, 612), (132, 156, 606, 608), (593, 597, 598, 594), (591, 595, 612, 609), (600, 601, 617, 616), (597, 601, 602, 598), (144, 591, 609, 605), (589, 586, 600, 603), (579, 581, 591, 144), (611, 608, 620, 623), (617, 614, 626, 629), (605, 609, 621, 592), (612, 615, 627, 624), (616, 617, 629, 628), (606, 604, 596, 133), (608, 606, 133, 620), (618, 616, 628, 630), (597, 593, 611, 614), (601, 597, 614, 617), (603, 600, 616, 618), (157, 144, 605, 604), (629, 626, 638, 641), (592, 621, 633, 610), (624, 627, 639, 636), (640, 628, 619, 643), (133, 596, 613, 607), (620, 133, 607, 632), (625, 622, 649, 648), (626, 623, 635, 638), (615, 618, 630, 627), (609, 612, 624, 621), (604, 605, 592, 596), (614, 611, 623, 626), (632, 607, 654, 656), (666, 642, 661, 658), (638, 635, 659, 662), (613, 610, 653, 652), (633, 636, 660, 657), (639, 642, 666, 663), (635, 632, 656, 659), (641, 638, 662, 665), (623, 620, 632, 635), (627, 630, 642, 639), (621, 624, 636, 633), (596, 592, 610, 613), (619, 625, 648, 650), (641, 640, 643, 622), (628, 629, 625, 619), (629, 641, 622, 625), (645, 646, 647, 644), (650, 648, 649, 651), (628, 640, 647, 646), (622, 643, 651, 649), (643, 619, 650, 651), (642, 630, 645, 644), (640, 642, 644, 647), (630, 628, 646, 645), (662, 659, 671, 674), (652, 653, 634, 637), (657, 660, 672, 669), (663, 666, 678, 675), (659, 656, 668, 671), (665, 662, 674, 677), (653, 657, 669, 634), (660, 663, 675, 672), (607, 613, 652, 654), (665, 664, 681, 655), (636, 639, 663, 660), (610, 633, 657, 653), (674, 671, 695, 698), (637, 634, 689, 688), (669, 672, 696, 693), (675, 678, 702, 699), (671, 668, 692, 695), (677, 674, 698, 701), (634, 669, 693, 689), (672, 675, 699, 696), (664, 665, 685, 686), (656, 654, 631, 668), (654, 652, 637, 631), (677, 676, 687, 684), (661, 680, 681, 658), (680, 679, 655, 681), (640, 641, 679, 680), (641, 665, 655, 679), (664, 666, 658, 681), (642, 640, 680, 661), (682, 686, 687, 683), (686, 685, 684, 687), (678, 666, 682, 683), (676, 678, 683, 687), (666, 664, 686, 682), (665, 677, 684, 685), (696, 699, 716, 713), (688, 689, 706, 705), (676, 677, 703, 704), (702, 678, 673, 670), (698, 695, 712, 715), (699, 702, 670, 716), (689, 693, 710, 706), (677, 701, 667, 703), (701, 698, 715, 667), (668, 631, 690, 692), (631, 637, 688, 690), (692, 690, 707, 709), (705, 708, 709, 707), (706, 710, 708, 705), (708, 711, 712, 709), (710, 713, 711, 708), (711, 714, 715, 712), (713, 716, 714, 711), (714, 717, 667, 715), (716, 670, 717, 714), (673, 704, 718, 700), (717, 670, 697, 719), (690, 688, 705, 707), (695, 692, 709, 712), (678, 676, 704, 673), (693, 696, 713, 710), (700, 718, 719, 697), (718, 691, 694, 719), (703, 667, 694, 691), (704, 703, 691, 718), (667, 717, 719, 694), (670, 673, 700, 697)])
_uv = me_torus.uv_layers.new(name='UVMap')
_uv.uv.foreach_set('vector', [0.06694, 0.478, 0.06694, 0.478, 0.06694, 0.478, 0.06694, 0.478, 0.06694, 0.478, 0.06694, 0.478, 0.06694, 0.478, 0.06694, 0.478, 0.06694, 0.478, 0.06694, 0.478, 0.06694, 0.478, 0.06694, 0.478, 0.06694, 0.478, 0.06694, 0.478, 0.06694, 0.478, 0.06694, 0.478, 0.06694, 0.478, 0.06694, 0.478, 0.06694, 0.478, 0.06694, 0.478, 0.06694, 0.478, 0.06694, 0.478, 0.06694, 0.478, 0.06694, 0.478, 0.06694, 0.478, 0.06694, 0.478, 0.06694, 0.478, 0.06694, 0.478, 0.06694, 0.478, 0.06694, 0.478, 0.06694, 0.478, 0.06694, 0.478, 0.06694, 0.478, 0.06694, 0.478, 0.06694, 0.478, 0.06694, 0.478, 0.06694, 0.478, 0.06694, 0.478, 0.06694, 0.478, 0.06694, 0.478, 0.06694, 0.478, 0.06694, 0.478, 0.06694, 0.478, 0.06694, 0.478, 0.06694, 0.478, 0.06694, 0.478, 0.06694, 0.478, 0.06694, 0.478, 0.06694, 0.478, 0.06694, 0.478, 0.06694, 0.478, 0.06694, 0.478, 0.06694, 0.478, 0.06694, 0.478, 0.06694, 0.478, 0.06694, 0.478, 0.06694, 0.478, 0.06694, 0.478, 0.06694, 0.478, 0.06694, 0.478, 0.06694, 0.478, 0.06694, 0.478, 0.06694, 0.478, 0.06694, 0.478, 0.06694, 0.478, 0.06694, 0.478, 0.06694, 0.478, 0.06694, 0.478, 0.06694, 0.478, 0.06694, 0.478, 0.06694, 0.478, 0.06694, 0.478, 0.06694, 0.478, 0.06694, 0.478, 0.06694, 0.478, 0.06694, 0.478, 0.06694, 0.478, 0.06694, 0.478, 0.06694, 0.478, 0.06694, 0.478, 0.06694, 0.478, 0.06694, 0.478, 0.06694, 0.478, 0.06694, 0.478, 0.06694, 0.478, 0.06694, 0.478, 0.06694, 0.478, 0.06694, 0.478, 0.06694, 0.478, 0.06694, 0.478, 0.06694, 0.478, 0.06694, 0.478, 0.06694, 0.478, 0.06694, 0.478, 0.06694, 0.478, 0.06694, 0.478, 0.06694, 0.478, 0.06694, 0.478, 0.06694, 0.478, 0.06694, 0.478, 0.06694, 0.478, 0.06694, 0.478, 0.06694, 0.478, 0.06694, 0.478, 0.06694, 0.478, 0.06694, 0.478, 0.06694, 0.478, 0.06694, 0.478, 0.06694, 0.478, 0.06694, 0.478, 0.06694, 0.478, 0.06694, 0.478, 0.06694, 0.478, 0.06694, 0.478, 0.06694, 0.478, 0.06694, 0.478, 0.06694, 0.478, 0.06694, 0.478, 0.06694, 0.478, 0.06694, 0.478, 0.06694, 0.478, 0.06694, 0.478, 0.06694, 0.478, 0.06694, 0.478, 0.06694, 0.478, 0.06694, 0.478, 0.06694, 0.478, 0.06694, 0.478, 0.06694, 0.478, 0.06694, 0.478, 0.06694, 0.478, 0.06694, 0.478, 0.06694, 0.478, 0.06694, 0.478, 0.06694, 0.478, 0.06694, 0.478, 0.06694, 0.478, 0.06694, 0.478, 0.06694, 0.478, 0.06694, 0.478, 0.06694, 0.478, 0.06694, 0.478, 0.06694, 0.478, 0.06694, 0.478, 0.06694, 0.478, 0.06694, 0.478, 0.06694, 0.478, 0.06694, 0.478, 0.06694, 0.478, 0.06694, 0.478, 0.06694, 0.478, 0.06694, 0.478, 0.06694, 0.478, 0.06694, 0.478, 0.06694, 0.478, 0.06694, 0.478, 0.06694, 0.478, 0.06694, 0.478, 0.06694, 0.478, 0.06694, 0.478, 0.06694, 0.478, 0.06694, 0.478, 0.06694, 0.478, 0.06694, 0.478, 0.06694, 0.478, 0.06694, 0.478, 0.06694, 0.478, 0.06694, 0.478, 0.06694, 0.478, 0.06694, 0.478, 0.06694, 0.478, 0.06694, 0.478, 0.06694, 0.478, 0.06694, 0.478, 0.06694, 0.478, 0.06694, 0.478, 0.06694, 0.478, 0.06694, 0.478, 0.06694, 0.478, 0.06694, 0.478, 0.06694, 0.478, 0.06694, 0.478, 0.06694, 0.478, 0.06694, 0.478, 0.06694, 0.478, 0.06694, 0.478, 0.06694, 0.478, 0.06694, 0.478, 0.06694, 0.478, 0.06694, 0.478, 0.06694, 0.478, 0.06694, 0.478, 0.06694, 0.478, 0.06694, 0.478, 0.06694, 0.478, 0.06694, 0.478, 0.06694, 0.478, 0.06694, 0.478, 0.06694, 0.478, 0.06694, 0.478, 0.06694, 0.478, 0.06694, 0.478, 0.06694, 0.478, 0.06694, 0.478, 0.06694, 0.478, 0.06694, 0.478, 0.06694, 0.478, 0.06694, 0.478, 0.06694, 0.478, 0.06694, 0.478, 0.06694, 0.478, 0.06694, 0.478, 0.06694, 0.478, 0.06694, 0.478, 0.06694, 0.478, 0.06694, 0.478, 0.06694, 0.478, 0.06694, 0.478, 0.06694, 0.478, 0.06694, 0.478, 0.06694, 0.478, 0.06694, 0.478, 0.06694, 0.478, 0.06694, 0.478, 0.06694, 0.478, 0.06694, 0.478, 0.06694, 0.478, 0.06694, 0.478, 0.06694, 0.478, 0.06694, 0.478, 0.06694, 0.478, 0.06694, 0.478, 0.06694, 0.478, 0.06694, 0.478, 0.06694, 0.478, 0.06694, 0.478, 0.06694, 0.478, 0.06694, 0.478, 0.06694, 0.478, 0.06694, 0.478, 0.06694, 0.478, 0.06694, 0.478, 0.06694, 0.478, 0.06694, 0.478, 0.06694, 0.478, 0.06694, 0.478, 0.06694, 0.478, 0.06694, 0.478, 0.06694, 0.478, 0.06694, 0.478, 0.06694, 0.478, 0.06694, 0.478, 0.06694, 0.478, 0.06694, 0.478, 0.06694, 0.478, 0.06694, 0.478, 0.06694, 0.478, 0.06694, 0.478, 0.06694, 0.478, 0.06694, 0.478, 0.06694, 0.478, 0.06694, 0.478, 0.06694, 0.478, 0.06694, 0.478, 0.06694, 0.478, 0.06694, 0.478, 0.06694, 0.478, 0.06694, 0.478, 0.06694, 0.478, 0.06694, 0.478, 0.06694, 0.478, 0.06694, 0.478, 0.06694, 0.478, 0.06694, 0.478, 0.06694, 0.478, 0.06694, 0.478, 0.06694, 0.478, 0.06694, 0.478, 0.06694, 0.478, 0.06694, 0.478, 0.06694, 0.478, 0.06694, 0.478, 0.06694, 0.478, 0.06694, 0.478, 0.06694, 0.478, 0.06694, 0.478, 0.06694, 0.478, 0.06694, 0.478, 0.06694, 0.478, 0.06694, 0.478, 0.06694, 0.478, 0.06694, 0.478, 0.06694, 0.478, 0.06694, 0.478, 0.06694, 0.478, 0.06694, 0.478, 0.06694, 0.478, 0.06694, 0.478, 0.06694, 0.478, 0.06694, 0.478, 0.06694, 0.478, 0.06694, 0.478, 0.06694, 0.478, 0.06694, 0.478, 0.06694, 0.478, 0.06694, 0.478, 0.06694, 0.478, 0.06694, 0.478, 0.06694, 0.478, 0.06694, 0.478, 0.06694, 0.478, 0.06694, 0.478, 0.06694, 0.478, 0.06694, 0.478, 0.06694, 0.478, 0.06694, 0.478, 0.06694, 0.478, 0.06694, 0.478, 0.06694, 0.478, 0.06694, 0.478, 0.06694, 0.478, 0.06694, 0.478, 0.06694, 0.478, 0.06694, 0.478, 0.06694, 0.478, 0.06694, 0.478, 0.06694, 0.478, 0.06694, 0.478, 0.06694, 0.478, 0.06694, 0.478, 0.06694, 0.478, 0.06694, 0.478, 0.06694, 0.478, 0.06694, 0.478, 0.06694, 0.478, 0.06694, 0.478, 0.06694, 0.478, 0.06694, 0.478, 0.06694, 0.478, 0.06694, 0.478, 0.06694, 0.478, 0.06694, 0.478, 0.06694, 0.478, 0.06694, 0.478, 0.06694, 0.478, 0.06694, 0.478, 0.06694, 0.478, 0.06694, 0.478, 0.06694, 0.478, 0.06694, 0.478, 0.06694, 0.478, 0.06694, 0.478, 0.06694, 0.478, 0.06694, 0.478, 0.06694, 0.478, 0.06694, 0.478, 0.06694, 0.478, 0.06694, 0.478, 0.06694, 0.478, 0.06694, 0.478, 0.06694, 0.478, 0.06694, 0.478, 0.06694, 0.478, 0.06694, 0.478, 0.06694, 0.478, 0.06694, 0.478, 0.06694, 0.478, 0.06694, 0.478, 0.06694, 0.478, 0.06694, 0.478, 0.06694, 0.478, 0.06694, 0.478, 0.06694, 0.478, 0.06694, 0.478, 0.06694, 0.478, 0.06694, 0.478, 0.06694, 0.478, 0.06694, 0.478, 0.06694, 0.478, 0.06694, 0.478, 0.06694, 0.478, 0.06694, 0.478, 0.06694, 0.478, 0.06694, 0.478, 0.06694, 0.478, 0.06694, 0.478, 0.06694, 0.478, 0.06694, 0.478, 0.06694, 0.478, 0.06694, 0.478, 0.06694, 0.478, 0.06694, 0.478, 0.06694, 0.478, 0.06694, 0.478, 0.06694, 0.478, 0.06694, 0.478, 0.06694, 0.478, 0.06694, 0.478, 0.06694, 0.478, 0.06694, 0.478, 0.06694, 0.478, 0.06694, 0.478, 0.06694, 0.478, 0.06694, 0.478, 0.06694, 0.478, 0.06694, 0.478, 0.06694, 0.478, 0.06694, 0.478, 0.06694, 0.478, 0.06694, 0.478, 0.06694, 0.478, 0.06694, 0.478, 0.06694, 0.478, 0.06694, 0.478, 0.06694, 0.478, 0.06694, 0.478, 0.06694, 0.478, 0.06694, 0.478, 0.06694, 0.478, 0.06694, 0.478, 0.06694, 0.478, 0.06694, 0.478, 0.06694, 0.478, 0.06694, 0.478, 0.06694, 0.478, 0.06694, 0.478, 0.06694, 0.478, 0.06694, 0.478, 0.06694, 0.478, 0.06694, 0.478, 0.06694, 0.478, 0.06694, 0.478, 0.06694, 0.478, 0.06694, 0.478, 0.06694, 0.478, 0.06694, 0.478, 0.06694, 0.478, 0.06694, 0.478, 0.06694, 0.478, 0.06694, 0.478, 0.06694, 0.478, 0.06694, 0.478, 0.06694, 0.478, 0.06694, 0.478, 0.06694, 0.478, 0.06694, 0.478, 0.06694, 0.478, 0.06694, 0.478, 0.06694, 0.478, 0.06694, 0.478, 0.06694, 0.478, 0.06694, 0.478, 0.06694, 0.478, 0.06694, 0.478, 0.06694, 0.478, 0.06694, 0.478, 0.06694, 0.478, 0.06694, 0.478, 0.06694, 0.478, 0.06694, 0.478, 0.06694, 0.478, 0.06694, 0.478, 0.06694, 0.478, 0.06694, 0.478, 0.06694, 0.478, 0.06694, 0.478, 0.06694, 0.478, 0.06694, 0.478, 0.06694, 0.478, 0.06694, 0.478, 0.06694, 0.478, 0.06694, 0.478, 0.06694, 0.478, 0.06694, 0.478, 0.06694, 0.478, 0.06694, 0.478, 0.06694, 0.478, 0.06694, 0.478, 0.06694, 0.478, 0.06694, 0.478, 0.06694, 0.478, 0.06694, 0.478, 0.06694, 0.478, 0.06694, 0.478, 0.06694, 0.478, 0.06694, 0.478, 0.06694, 0.478, 0.06694, 0.478, 0.06694, 0.478, 0.06694, 0.478, 0.06694, 0.478, 0.06694, 0.478, 0.06694, 0.478, 0.06694, 0.478, 0.06694, 0.478, 0.06694, 0.478, 0.06694, 0.478, 0.06694, 0.478, 0.06694, 0.478, 0.06694, 0.478, 0.06694, 0.478, 0.06694, 0.478, 0.06694, 0.478, 0.06694, 0.478, 0.06694, 0.478, 0.06694, 0.478, 0.06694, 0.478, 0.06694, 0.478, 0.06694, 0.478, 0.06694, 0.478, 0.06694, 0.478, 0.06694, 0.478, 0.06694, 0.478, 0.06694, 0.478, 0.06694, 0.478, 0.06694, 0.478, 0.06694, 0.478, 0.06694, 0.478, 0.06694, 0.478, 0.06694, 0.478, 0.06694, 0.478, 0.06694, 0.478, 0.06694, 0.478, 0.06694, 0.478, 0.06694, 0.478, 0.06694, 0.478, 0.06694, 0.478, 0.06694, 0.478, 0.06694, 0.478, 0.06694, 0.478, 0.06694, 0.478, 0.06694, 0.478, 0.06694, 0.478, 0.06694, 0.478, 0.06694, 0.478, 0.06694, 0.478, 0.06694, 0.478, 0.06694, 0.478, 0.06694, 0.478, 0.06694, 0.478, 0.06694, 0.478, 0.06694, 0.478, 0.06694, 0.478, 0.06694, 0.478, 0.06694, 0.478, 0.06694, 0.478, 0.06694, 0.478, 0.06694, 0.478, 0.06694, 0.478, 0.06694, 0.478, 0.06694, 0.478, 0.06694, 0.478, 0.06694, 0.478, 0.06694, 0.478, 0.06694, 0.478, 0.06694, 0.478, 0.06694, 0.478, 0.06694, 0.478, 0.06694, 0.478, 0.06694, 0.478, 0.06694, 0.478, 0.06694, 0.478, 0.06694, 0.478, 0.06694, 0.478, 0.06694, 0.478, 0.06694, 0.478, 0.06694, 0.478, 0.06694, 0.478, 0.06694, 0.478, 0.06694, 0.478, 0.06694, 0.478, 0.06694, 0.478, 0.06694, 0.478, 0.06694, 0.478, 0.06694, 0.478, 0.06694, 0.478, 0.06694, 0.478, 0.06694, 0.478, 0.06694, 0.478, 0.06694, 0.478, 0.06694, 0.478, 0.06694, 0.478, 0.06694, 0.478, 0.06694, 0.478, 0.06694, 0.478, 0.06694, 0.478, 0.06694, 0.478, 0.06694, 0.478, 0.06694, 0.478, 0.06694, 0.478, 0.06694, 0.478, 0.06694, 0.478, 0.06694, 0.478, 0.06694, 0.478, 0.06694, 0.478, 0.06694, 0.478, 0.06694, 0.478, 0.06694, 0.478, 0.06694, 0.478, 0.06694, 0.478, 0.06694, 0.478, 0.06694, 0.478, 0.06694, 0.478, 0.06694, 0.478, 0.06694, 0.478, 0.06694, 0.478, 0.06694, 0.478, 0.06694, 0.478, 0.06694, 0.478, 0.06694, 0.478, 0.06694, 0.478, 0.06694, 0.478, 0.06694, 0.478, 0.06694, 0.478, 0.06694, 0.478, 0.06694, 0.478, 0.06694, 0.478, 0.06694, 0.478, 0.06694, 0.478, 0.06694, 0.478, 0.06694, 0.478, 0.06694, 0.478, 0.06694, 0.478, 0.06694, 0.478, 0.06694, 0.478, 0.06694, 0.478, 0.06694, 0.478, 0.06694, 0.478, 0.06694, 0.478, 0.06694, 0.478, 0.06694, 0.478, 0.06694, 0.478, 0.06694, 0.478, 0.06694, 0.478, 0.06694, 0.478, 0.06694, 0.478, 0.06694, 0.478, 0.06694, 0.478, 0.06694, 0.478, 0.06694, 0.478, 0.06694, 0.478, 0.06694, 0.478, 0.06694, 0.478, 0.06694, 0.478, 0.06694, 0.478, 0.06694, 0.478, 0.06694, 0.478, 0.06694, 0.478, 0.06694, 0.478, 0.06694, 0.478, 0.06694, 0.478, 0.06694, 0.478, 0.06694, 0.478, 0.06694, 0.478, 0.06694, 0.478, 0.06694, 0.478, 0.06694, 0.478, 0.06694, 0.478, 0.06694, 0.478, 0.06694, 0.478, 0.06694, 0.478, 0.06694, 0.478, 0.06694, 0.478, 0.06694, 0.478, 0.06694, 0.478, 0.06694, 0.478, 0.06694, 0.478, 0.06694, 0.478, 0.06694, 0.478, 0.06694, 0.478, 0.06694, 0.478, 0.06694, 0.478, 0.06694, 0.478, 0.06694, 0.478, 0.06694, 0.478, 0.06694, 0.478, 0.06694, 0.478, 0.06694, 0.478, 0.06694, 0.478, 0.06694, 0.478, 0.06694, 0.478, 0.06694, 0.478, 0.06694, 0.478, 0.06694, 0.478, 0.06694, 0.478, 0.06694, 0.478, 0.06694, 0.478, 0.06694, 0.478, 0.06694, 0.478, 0.06694, 0.478, 0.06694, 0.478, 0.06694, 0.478, 0.06694, 0.478, 0.06694, 0.478, 0.06694, 0.478, 0.06694, 0.478, 0.06694, 0.478, 0.06694, 0.478, 0.06694, 0.478, 0.06694, 0.478, 0.06694, 0.478, 0.06694, 0.478, 0.06694, 0.478, 0.06694, 0.478, 0.06694, 0.478, 0.06694, 0.478, 0.06694, 0.478, 0.06694, 0.478, 0.06694, 0.478, 0.06694, 0.478, 0.06694, 0.478, 0.06694, 0.478, 0.06694, 0.478, 0.06694, 0.478, 0.06694, 0.478, 0.06694, 0.478, 0.06694, 0.478, 0.06694, 0.478, 0.06694, 0.478, 0.06694, 0.478, 0.06694, 0.478, 0.06694, 0.478, 0.06694, 0.478, 0.06694, 0.478, 0.06694, 0.478, 0.06694, 0.478, 0.06694, 0.478, 0.06694, 0.478, 0.06694, 0.478, 0.06694, 0.478, 0.06694, 0.478, 0.06694, 0.478, 0.06694, 0.478, 0.06694, 0.478, 0.06694, 0.478, 0.06694, 0.478, 0.06694, 0.478, 0.06694, 0.478, 0.06694, 0.478, 0.06694, 0.478, 0.06694, 0.478, 0.06694, 0.478, 0.06694, 0.478, 0.06694, 0.478, 0.06694, 0.478, 0.06694, 0.478, 0.06694, 0.478, 0.06694, 0.478, 0.06694, 0.478, 0.06694, 0.478, 0.06694, 0.478, 0.06694, 0.478, 0.06694, 0.478, 0.06694, 0.478, 0.06694, 0.478, 0.06694, 0.478, 0.06694, 0.478, 0.06694, 0.478, 0.06694, 0.478, 0.06694, 0.478, 0.06694, 0.478, 0.06694, 0.478, 0.06694, 0.478, 0.06694, 0.478, 0.06694, 0.478, 0.06694, 0.478, 0.06694, 0.478, 0.06694, 0.478, 0.06694, 0.478, 0.06694, 0.478, 0.06694, 0.478, 0.06694, 0.478, 0.06694, 0.478, 0.06694, 0.478, 0.06694, 0.478, 0.06694, 0.478, 0.06694, 0.478, 0.06694, 0.478, 0.06694, 0.478, 0.06694, 0.478, 0.06694, 0.478, 0.06694, 0.478, 0.06694, 0.478, 0.06694, 0.478, 0.06694, 0.478, 0.06694, 0.478, 0.06694, 0.478, 0.06694, 0.478, 0.06694, 0.478, 0.06694, 0.478, 0.06694, 0.478, 0.06694, 0.478, 0.06694, 0.478, 0.06694, 0.478, 0.06694, 0.478, 0.06694, 0.478, 0.06694, 0.478, 0.06694, 0.478, 0.06694, 0.478, 0.06694, 0.478, 0.06694, 0.478, 0.06694, 0.478, 0.06694, 0.478, 0.06694, 0.478, 0.06694, 0.478, 0.06694, 0.478, 0.06694, 0.478, 0.06694, 0.478, 0.06694, 0.478, 0.06694, 0.478, 0.06694, 0.478, 0.06694, 0.478, 0.06694, 0.478, 0.06694, 0.478, 0.06694, 0.478, 0.06694, 0.478, 0.06694, 0.478, 0.06694, 0.478, 0.06694, 0.478, 0.06694, 0.478, 0.06694, 0.478, 0.06694, 0.478, 0.06694, 0.478, 0.06694, 0.478, 0.06694, 0.478, 0.06694, 0.478, 0.06694, 0.478, 0.06694, 0.478, 0.06694, 0.478, 0.06694, 0.478, 0.06694, 0.478, 0.06694, 0.478, 0.06694, 0.478, 0.06694, 0.478, 0.06694, 0.478, 0.06694, 0.478, 0.06694, 0.478, 0.06694, 0.478, 0.06694, 0.478, 0.06694, 0.478, 0.06694, 0.478, 0.06694, 0.478, 0.06694, 0.478, 0.06694, 0.478, 0.06694, 0.478, 0.06694, 0.478, 0.06694, 0.478, 0.06694, 0.478, 0.06694, 0.478, 0.06694, 0.478, 0.06694, 0.478, 0.06694, 0.478, 0.06694, 0.478, 0.06694, 0.478, 0.06694, 0.478, 0.06694, 0.478, 0.06694, 0.478, 0.06694, 0.478, 0.06694, 0.478, 0.06694, 0.478, 0.06694, 0.478, 0.06694, 0.478, 0.06694, 0.478, 0.06694, 0.478, 0.06694, 0.478, 0.06694, 0.478, 0.06694, 0.478, 0.06694, 0.478, 0.06694, 0.478, 0.06694, 0.478, 0.06694, 0.478, 0.06694, 0.478, 0.06694, 0.478, 0.06694, 0.478, 0.06694, 0.478, 0.06694, 0.478, 0.06694, 0.478, 0.06694, 0.478, 0.06694, 0.478, 0.06694, 0.478, 0.06694, 0.478, 0.06694, 0.478, 0.06694, 0.478, 0.06694, 0.478, 0.06694, 0.478, 0.06694, 0.478, 0.06694, 0.478, 0.06694, 0.478, 0.06694, 0.478, 0.06694, 0.478, 0.06694, 0.478, 0.06694, 0.478, 0.06694, 0.478, 0.06694, 0.478, 0.06694, 0.478, 0.06694, 0.478, 0.06694, 0.478, 0.06694, 0.478, 0.06694, 0.478, 0.06694, 0.478, 0.06694, 0.478, 0.06694, 0.478, 0.06694, 0.478, 0.06694, 0.478, 0.06694, 0.478, 0.06694, 0.478, 0.06694, 0.478, 0.06694, 0.478, 0.06694, 0.478, 0.06694, 0.478, 0.06694, 0.478, 0.06694, 0.478, 0.06694, 0.478, 0.06694, 0.478, 0.06694, 0.478, 0.06694, 0.478, 0.06694, 0.478, 0.06694, 0.478, 0.06694, 0.478, 0.06694, 0.478, 0.06694, 0.478, 0.06694, 0.478, 0.06694, 0.478, 0.06694, 0.478, 0.06694, 0.478, 0.06694, 0.478, 0.06694, 0.478, 0.06694, 0.478, 0.06694, 0.478, 0.06694, 0.478, 0.06694, 0.478, 0.06694, 0.478, 0.06694, 0.478, 0.06694, 0.478, 0.06694, 0.478, 0.06694, 0.478, 0.06694, 0.478, 0.06694, 0.478, 0.06694, 0.478, 0.06694, 0.478, 0.06694, 0.478, 0.06694, 0.478, 0.06694, 0.478, 0.06694, 0.478, 0.06694, 0.478, 0.06694, 0.478, 0.06694, 0.478, 0.06694, 0.478, 0.06694, 0.478, 0.06694, 0.478, 0.06694, 0.478, 0.06694, 0.478, 0.06694, 0.478, 0.06694, 0.478, 0.06694, 0.478, 0.06694, 0.478, 0.06694, 0.478, 0.06694, 0.478, 0.06694, 0.478, 0.06694, 0.478, 0.06694, 0.478, 0.06694, 0.478, 0.06694, 0.478, 0.06694, 0.478, 0.06694, 0.478, 0.06694, 0.478, 0.06694, 0.478, 0.06694, 0.478, 0.06694, 0.478, 0.06694, 0.478, 0.06694, 0.478, 0.06694, 0.478, 0.06694, 0.478, 0.06694, 0.478, 0.06694, 0.478, 0.06694, 0.478, 0.06694, 0.478, 0.06694, 0.478, 0.06694, 0.478, 0.06694, 0.478, 0.06694, 0.478, 0.06694, 0.478, 0.06694, 0.478, 0.06694, 0.478, 0.06694, 0.478, 0.06694, 0.478, 0.06694, 0.478, 0.06694, 0.478, 0.06694, 0.478, 0.06694, 0.478, 0.06694, 0.478, 0.06694, 0.478, 0.06694, 0.478, 0.06694, 0.478, 0.06694, 0.478, 0.06694, 0.478, 0.06694, 0.478, 0.06694, 0.478, 0.06694, 0.478, 0.06694, 0.478, 0.06694, 0.478, 0.06694, 0.478, 0.06694, 0.478, 0.06694, 0.478, 0.06694, 0.478, 0.06694, 0.478, 0.06694, 0.478, 0.06694, 0.478, 0.06694, 0.478, 0.06694, 0.478, 0.06694, 0.478, 0.06694, 0.478, 0.06694, 0.478, 0.06694, 0.478, 0.06694, 0.478, 0.06694, 0.478, 0.06694, 0.478, 0.06694, 0.478, 0.06694, 0.478, 0.06694, 0.478, 0.06694, 0.478, 0.06694, 0.478, 0.06694, 0.478, 0.06694, 0.478, 0.06694, 0.478, 0.06694, 0.478, 0.06694, 0.478, 0.06694, 0.478, 0.06694, 0.478, 0.06694, 0.478, 0.06694, 0.478, 0.06694, 0.478, 0.06694, 0.478, 0.06694, 0.478, 0.06694, 0.478, 0.06694, 0.478, 0.06694, 0.478, 0.06694, 0.478, 0.06694, 0.478, 0.06694, 0.478, 0.06694, 0.478, 0.06694, 0.478, 0.06694, 0.478, 0.06694, 0.478, 0.06694, 0.478, 0.06694, 0.478, 0.06694, 0.478, 0.06694, 0.478, 0.06694, 0.478, 0.06694, 0.478, 0.06694, 0.478, 0.06694, 0.478, 0.06694, 0.478, 0.06694, 0.478, 0.06694, 0.478, 0.06694, 0.478, 0.06694, 0.478, 0.06694, 0.478, 0.06694, 0.478, 0.06694, 0.478, 0.06694, 0.478, 0.06694, 0.478, 0.06694, 0.478, 0.06694, 0.478, 0.06694, 0.478, 0.06694, 0.478, 0.06694, 0.478, 0.06694, 0.478, 0.06694, 0.478, 0.06694, 0.478, 0.06694, 0.478, 0.06694, 0.478, 0.06694, 0.478, 0.06694, 0.478, 0.06694, 0.478, 0.06694, 0.478, 0.06694, 0.478, 0.06694, 0.478, 0.06694, 0.478, 0.06694, 0.478, 0.06694, 0.478, 0.06694, 0.478, 0.06694, 0.478, 0.06694, 0.478, 0.06694, 0.478, 0.06694, 0.478, 0.06694, 0.478, 0.06694, 0.478, 0.06694, 0.478, 0.06694, 0.478, 0.06694, 0.478, 0.06694, 0.478, 0.06694, 0.478, 0.06694, 0.478, 0.06694, 0.478, 0.06694, 0.478, 0.06694, 0.478, 0.06694, 0.478, 0.06694, 0.478, 0.06694, 0.478, 0.06694, 0.478, 0.06694, 0.478, 0.06694, 0.478, 0.06694, 0.478, 0.06694, 0.478, 0.06694, 0.478, 0.06694, 0.478, 0.06694, 0.478, 0.06694, 0.478, 0.06694, 0.478, 0.06694, 0.478, 0.06694, 0.478, 0.06694, 0.478, 0.06694, 0.478, 0.06694, 0.478, 0.06694, 0.478, 0.06694, 0.478, 0.06694, 0.478, 0.06694, 0.478, 0.06694, 0.478, 0.06694, 0.478, 0.06694, 0.478, 0.06694, 0.478, 0.06694, 0.478, 0.06694, 0.478, 0.06694, 0.478, 0.06694, 0.478, 0.06694, 0.478, 0.06694, 0.478, 0.06694, 0.478, 0.06694, 0.478, 0.06694, 0.478, 0.06694, 0.478, 0.06694, 0.478, 0.06694, 0.478, 0.06694, 0.478, 0.06694, 0.478, 0.06694, 0.478, 0.06694, 0.478, 0.06694, 0.478, 0.06694, 0.478, 0.06694, 0.478, 0.06694, 0.478, 0.06694, 0.478, 0.06694, 0.478, 0.06694, 0.478, 0.06694, 0.478, 0.06694, 0.478, 0.06694, 0.478, 0.06694, 0.478, 0.06694, 0.478, 0.06694, 0.478, 0.06694, 0.478, 0.06694, 0.478, 0.06694, 0.478, 0.06694, 0.478, 0.06694, 0.478, 0.06694, 0.478, 0.06694, 0.478, 0.06694, 0.478, 0.06694, 0.478, 0.06694, 0.478, 0.06694, 0.478, 0.06694, 0.478, 0.06694, 0.478, 0.06694, 0.478, 0.06694, 0.478, 0.06694, 0.478, 0.06694, 0.478, 0.06694, 0.478, 0.06694, 0.478, 0.06694, 0.478, 0.06694, 0.478, 0.06694, 0.478, 0.06694, 0.478, 0.06694, 0.478, 0.06694, 0.478, 0.06694, 0.478, 0.06694, 0.478, 0.06694, 0.478, 0.06694, 0.478, 0.06694, 0.478, 0.06694, 0.478, 0.06694, 0.478, 0.06694, 0.478, 0.06694, 0.478, 0.06694, 0.478, 0.06694, 0.478, 0.06694, 0.478, 0.06694, 0.478, 0.06694, 0.478, 0.06694, 0.478, 0.06694, 0.478, 0.06694, 0.478, 0.06694, 0.478, 0.06694, 0.478, 0.06694, 0.478, 0.06694, 0.478, 0.06694, 0.478, 0.06694, 0.478, 0.06694, 0.478, 0.06694, 0.478, 0.06694, 0.478, 0.06694, 0.478, 0.06694, 0.478, 0.06694, 0.478, 0.06694, 0.478, 0.06694, 0.478, 0.06694, 0.478, 0.06694, 0.478, 0.06694, 0.478, 0.06694, 0.478, 0.06694, 0.478, 0.06694, 0.478, 0.06694, 0.478, 0.06694, 0.478, 0.06694, 0.478, 0.06694, 0.478, 0.06694, 0.478, 0.06694, 0.478, 0.06694, 0.478, 0.06694, 0.478, 0.06694, 0.478, 0.06694, 0.478, 0.06694, 0.478, 0.06694, 0.478, 0.06694, 0.478, 0.06694, 0.478, 0.06694, 0.478, 0.06694, 0.478, 0.06694, 0.478, 0.06694, 0.478, 0.06694, 0.478, 0.06694, 0.478, 0.06694, 0.478, 0.06694, 0.478, 0.06694, 0.478, 0.06694, 0.478, 0.06694, 0.478, 0.06694, 0.478, 0.06694, 0.478, 0.06694, 0.478, 0.06694, 0.478, 0.06694, 0.478, 0.06694, 0.478, 0.06694, 0.478, 0.06694, 0.478, 0.06694, 0.478, 0.06694, 0.478, 0.06694, 0.478, 0.06694, 0.478, 0.06694, 0.478, 0.06694, 0.478, 0.06694, 0.478, 0.06694, 0.478, 0.06694, 0.478, 0.06694, 0.478, 0.06694, 0.478, 0.06694, 0.478, 0.06694, 0.478, 0.06694, 0.478, 0.06694, 0.478, 0.06694, 0.478, 0.06694, 0.478, 0.06694, 0.478, 0.06694, 0.478, 0.06694, 0.478, 0.06694, 0.478, 0.06694, 0.478, 0.06694, 0.478, 0.06694, 0.478, 0.06694, 0.478, 0.06694, 0.478, 0.06694, 0.478, 0.06694, 0.478, 0.06694, 0.478, 0.06694, 0.478, 0.06694, 0.478, 0.06694, 0.478, 0.06694, 0.478, 0.06694, 0.478, 0.06694, 0.478, 0.06694, 0.478, 0.06694, 0.478, 0.06694, 0.478, 0.06694, 0.478, 0.06694, 0.478, 0.06694, 0.478, 0.06694, 0.478, 0.06694, 0.478, 0.06694, 0.478, 0.06694, 0.478, 0.06694, 0.478, 0.06694, 0.478, 0.06694, 0.478, 0.06694, 0.478, 0.06694, 0.478, 0.06694, 0.478, 0.06694, 0.478, 0.06694, 0.478, 0.06694, 0.478, 0.06694, 0.478, 0.06694, 0.478, 0.06694, 0.478, 0.06694, 0.478, 0.06694, 0.478, 0.06694, 0.478, 0.06694, 0.478, 0.06694, 0.478, 0.06694, 0.478, 0.06694, 0.478, 0.06694, 0.478, 0.06694, 0.478, 0.06694, 0.478, 0.06694, 0.478, 0.06694, 0.478, 0.06694, 0.478, 0.06694, 0.478, 0.06694, 0.478, 0.06694, 0.478, 0.06694, 0.478, 0.06694, 0.478, 0.06694, 0.478, 0.06694, 0.478, 0.06694, 0.478, 0.06694, 0.478, 0.06694, 0.478, 0.06694, 0.478, 0.06694, 0.478, 0.06694, 0.478, 0.06694, 0.478, 0.06694, 0.478, 0.06694, 0.478, 0.06694, 0.478, 0.06694, 0.478, 0.06694, 0.478, 0.06694, 0.478, 0.06694, 0.478, 0.06694, 0.478, 0.06694, 0.478, 0.06694, 0.478, 0.06694, 0.478, 0.06694, 0.478, 0.06694, 0.478, 0.06694, 0.478, 0.06694, 0.478, 0.06694, 0.478, 0.06694, 0.478, 0.06694, 0.478, 0.06694, 0.478, 0.06694, 0.478, 0.06694, 0.478, 0.06694, 0.478, 0.06694, 0.478, 0.06694, 0.478, 0.06694, 0.478, 0.06694, 0.478, 0.06694, 0.478, 0.06694, 0.478, 0.06694, 0.478, 0.06694, 0.478, 0.06694, 0.478, 0.06694, 0.478, 0.06694, 0.478, 0.06694, 0.478, 0.06694, 0.478, 0.06694, 0.478, 0.06694, 0.478, 0.06694, 0.478, 0.06694, 0.478, 0.06694, 0.478, 0.06694, 0.478, 0.06694, 0.478, 0.06694, 0.478, 0.06694, 0.478, 0.06694, 0.478, 0.06694, 0.478, 0.06694, 0.478, 0.06694, 0.478, 0.06694, 0.478, 0.06694, 0.478, 0.06694, 0.478, 0.06694, 0.478, 0.06694, 0.478, 0.06694, 0.478, 0.06694, 0.478, 0.06694, 0.478, 0.06694, 0.478, 0.06694, 0.478, 0.06694, 0.478, 0.06694, 0.478, 0.06694, 0.478, 0.06694, 0.478, 0.06694, 0.478, 0.06694, 0.478, 0.06694, 0.478, 0.06694, 0.478, 0.06694, 0.478, 0.06694, 0.478, 0.06694, 0.478, 0.06694, 0.478, 0.06694, 0.478, 0.06694, 0.478, 0.06694, 0.478, 0.06694, 0.478, 0.06694, 0.478, 0.06694, 0.478, 0.06694, 0.478, 0.06694, 0.478, 0.06694, 0.478, 0.06694, 0.478, 0.06694, 0.478, 0.06694, 0.478, 0.06694, 0.478, 0.06694, 0.478, 0.06694, 0.478, 0.06694, 0.478, 0.06694, 0.478, 0.06694, 0.478, 0.06694, 0.478, 0.06694, 0.478, 0.06694, 0.478, 0.06694, 0.478, 0.06694, 0.478, 0.06694, 0.478, 0.06694, 0.478, 0.06694, 0.478, 0.06694, 0.478, 0.06694, 0.478, 0.06694, 0.478, 0.06694, 0.478, 0.06694, 0.478, 0.06694, 0.478, 0.06694, 0.478, 0.06694, 0.478, 0.06694, 0.478, 0.06694, 0.478, 0.06694, 0.478, 0.06694, 0.478, 0.06694, 0.478, 0.06694, 0.478, 0.06694, 0.478, 0.06694, 0.478, 0.06694, 0.478, 0.06694, 0.478, 0.06694, 0.478, 0.06694, 0.478, 0.06694, 0.478, 0.06694, 0.478, 0.06694, 0.478, 0.06694, 0.478, 0.06694, 0.478, 0.06694, 0.478, 0.06694, 0.478, 0.06694, 0.478, 0.06694, 0.478, 0.06694, 0.478, 0.06694, 0.478, 0.06694, 0.478, 0.06694, 0.478, 0.06694, 0.478, 0.06694, 0.478, 0.06694, 0.478, 0.06694, 0.478, 0.06694, 0.478, 0.06694, 0.478, 0.06694, 0.478, 0.06694, 0.478, 0.06694, 0.478, 0.06694, 0.478, 0.06694, 0.478, 0.06694, 0.478, 0.06694, 0.478, 0.06694, 0.478, 0.06694, 0.478, 0.06694, 0.478, 0.06694, 0.478, 0.06694, 0.478, 0.06694, 0.478, 0.06694, 0.478, 0.06694, 0.478, 0.06694, 0.478, 0.06694, 0.478, 0.06694, 0.478, 0.06694, 0.478, 0.06694, 0.478, 0.06694, 0.478, 0.06694, 0.478, 0.06694, 0.478, 0.06694, 0.478, 0.06694, 0.478, 0.06694, 0.478, 0.06694, 0.478, 0.06694, 0.478, 0.06694, 0.478, 0.06694, 0.478, 0.06694, 0.478, 0.06694, 0.478, 0.06694, 0.478, 0.06694, 0.478, 0.06694, 0.478, 0.06694, 0.478, 0.06694, 0.478, 0.06694, 0.478, 0.06694, 0.478, 0.06694, 0.478, 0.06694, 0.478, 0.06694, 0.478, 0.06694, 0.478, 0.06694, 0.478, 0.06694, 0.478, 0.06694, 0.478, 0.06694, 0.478, 0.06694, 0.478, 0.06694, 0.478, 0.06694, 0.478, 0.06694, 0.478, 0.06694, 0.478, 0.06694, 0.478, 0.06694, 0.478, 0.06694, 0.478, 0.06694, 0.478, 0.06694, 0.478, 0.06694, 0.478, 0.06694, 0.478, 0.06694, 0.478, 0.06694, 0.478, 0.06694, 0.478, 0.06694, 0.478, 0.06694, 0.478, 0.06694, 0.478, 0.06694, 0.478, 0.06694, 0.478, 0.06694, 0.478, 0.06694, 0.478, 0.06694, 0.478, 0.06694, 0.478, 0.06694, 0.478, 0.06694, 0.478, 0.06694, 0.478, 0.06694, 0.478, 0.06694, 0.478, 0.06694, 0.478, 0.06694, 0.478, 0.06694, 0.478, 0.06694, 0.478, 0.06694, 0.478, 0.06694, 0.478, 0.06694, 0.478, 0.06694, 0.478, 0.06694, 0.478, 0.06694, 0.478, 0.06694, 0.478, 0.06694, 0.478, 0.06694, 0.478, 0.06694, 0.478, 0.06694, 0.478, 0.06694, 0.478, 0.06694, 0.478, 0.06694, 0.478, 0.06694, 0.478, 0.06694, 0.478, 0.06694, 0.478, 0.06694, 0.478, 0.06694, 0.478, 0.06694, 0.478, 0.06694, 0.478, 0.06694, 0.478, 0.06694, 0.478, 0.06694, 0.478, 0.06694, 0.478, 0.06694, 0.478, 0.06694, 0.478, 0.06694, 0.478, 0.06694, 0.478, 0.06694, 0.478, 0.06694, 0.478, 0.06694, 0.478, 0.06694, 0.478, 0.06694, 0.478, 0.06694, 0.478, 0.06694, 0.478, 0.06694, 0.478, 0.06694, 0.478, 0.06694, 0.478, 0.06694, 0.478, 0.06694, 0.478, 0.06694, 0.478, 0.06694, 0.478, 0.06694, 0.478, 0.06694, 0.478, 0.06694, 0.478, 0.06694, 0.478, 0.06694, 0.478, 0.06694, 0.478, 0.06694, 0.478, 0.06694, 0.478, 0.06694, 0.478, 0.06694, 0.478, 0.06694, 0.478, 0.06694, 0.478, 0.06694, 0.478, 0.06694, 0.478, 0.06694, 0.478, 0.06694, 0.478, 0.06694, 0.478, 0.06694, 0.478, 0.06694, 0.478, 0.06694, 0.478, 0.06694, 0.478, 0.06694, 0.478, 0.06694, 0.478, 0.06694, 0.478, 0.06694, 0.478, 0.06694, 0.478, 0.06694, 0.478, 0.06694, 0.478, 0.06694, 0.478, 0.06694, 0.478, 0.06694, 0.478, 0.06694, 0.478, 0.06694, 0.478, 0.06694, 0.478, 0.06694, 0.478, 0.06694, 0.478, 0.06694, 0.478, 0.06694, 0.478, 0.06694, 0.478, 0.06694, 0.478, 0.06694, 0.478, 0.06694, 0.478, 0.06694, 0.478, 0.06694, 0.478, 0.06694, 0.478, 0.06694, 0.478, 0.06694, 0.478, 0.06694, 0.478, 0.06694, 0.478, 0.06694, 0.478, 0.06694, 0.478, 0.06694, 0.478, 0.06694, 0.478, 0.06694, 0.478, 0.06694, 0.478, 0.06694, 0.478, 0.06694, 0.478, 0.06694, 0.478, 0.06694, 0.478, 0.06694, 0.478, 0.06694, 0.478, 0.06694, 0.478, 0.06694, 0.478, 0.06694, 0.478, 0.06694, 0.478, 0.06694, 0.478, 0.06694, 0.478, 0.06694, 0.478, 0.06694, 0.478, 0.06694, 0.478, 0.06694, 0.478, 0.06694, 0.478, 0.06694, 0.478, 0.06694, 0.478, 0.06694, 0.478, 0.06694, 0.478, 0.06694, 0.478, 0.06694, 0.478, 0.06694, 0.478, 0.06694, 0.478, 0.06694, 0.478, 0.06694, 0.478, 0.06694, 0.478, 0.06694, 0.478, 0.06694, 0.478, 0.06694, 0.478, 0.06694, 0.478, 0.06694, 0.478, 0.06694, 0.478, 0.06694, 0.478, 0.06694, 0.478, 0.06694, 0.478, 0.06694, 0.478, 0.06694, 0.478, 0.06694, 0.478, 0.06694, 0.478, 0.06694, 0.478, 0.06694, 0.478, 0.06694, 0.478, 0.06694, 0.478, 0.06694, 0.478, 0.06694, 0.478, 0.06694, 0.478, 0.06694, 0.478, 0.06694, 0.478, 0.06694, 0.478, 0.06694, 0.478, 0.06694, 0.478, 0.06694, 0.478, 0.06694, 0.478, 0.06694, 0.478, 0.06694, 0.478, 0.06694, 0.478, 0.06694, 0.478, 0.06694, 0.478, 0.06694, 0.478, 0.06694, 0.478, 0.06694, 0.478, 0.06694, 0.478, 0.06694, 0.478, 0.06694, 0.478, 0.06694, 0.478, 0.06694, 0.478, 0.06694, 0.478, 0.06694, 0.478, 0.06694, 0.478, 0.06694, 0.478, 0.06694, 0.478, 0.06694, 0.478, 0.06694, 0.478, 0.06694, 0.478, 0.06694, 0.478, 0.06694, 0.478, 0.06694, 0.478, 0.06694, 0.478, 0.06694, 0.478, 0.06694, 0.478, 0.06694, 0.478, 0.06694, 0.478, 0.06694, 0.478, 0.06694, 0.478, 0.06694, 0.478, 0.06694, 0.478, 0.06694, 0.478, 0.06694, 0.478, 0.06694, 0.478, 0.06694, 0.478, 0.06694, 0.478, 0.06694, 0.478, 0.06694, 0.478, 0.06694, 0.478, 0.06694, 0.478, 0.06694, 0.478, 0.06694, 0.478, 0.06694, 0.478, 0.06694, 0.478, 0.06694, 0.478, 0.06694, 0.478, 0.06694, 0.478, 0.06694, 0.478, 0.06694, 0.478, 0.06694, 0.478, 0.06694, 0.478, 0.06694, 0.478, 0.06694, 0.478, 0.06694, 0.478, 0.06694, 0.478, 0.06694, 0.478, 0.06694, 0.478, 0.06694, 0.478, 0.06694, 0.478, 0.06694, 0.478, 0.06694, 0.478, 0.06694, 0.478, 0.06694, 0.478, 0.06694, 0.478, 0.06694, 0.478, 0.06694, 0.478, 0.06694, 0.478, 0.06694, 0.478, 0.06694, 0.478, 0.06694, 0.478, 0.06694, 0.478, 0.06694, 0.478, 0.06694, 0.478, 0.06694, 0.478, 0.06694, 0.478, 0.06694, 0.478, 0.06694, 0.478, 0.06694, 0.478, 0.06694, 0.478, 0.06694, 0.478, 0.06694, 0.478, 0.06694, 0.478, 0.06694, 0.478, 0.06694, 0.478, 0.06694, 0.478, 0.06694, 0.478, 0.06694, 0.478, 0.06694, 0.478, 0.06694, 0.478, 0.06694, 0.478, 0.06694, 0.478, 0.06694, 0.478, 0.06694, 0.478, 0.06694, 0.478, 0.06694, 0.478, 0.06694, 0.478, 0.06694, 0.478, 0.06694, 0.478, 0.06694, 0.478, 0.06694, 0.478, 0.06694, 0.478, 0.06694, 0.478, 0.06694, 0.478, 0.06694, 0.478, 0.06694, 0.478, 0.06694, 0.478, 0.06694, 0.478, 0.06694, 0.478, 0.06694, 0.478, 0.06694, 0.478, 0.06694, 0.478, 0.06694, 0.478, 0.06694, 0.478, 0.06694, 0.478, 0.06694, 0.478, 0.06694, 0.478, 0.06694, 0.478, 0.06694, 0.478, 0.06694, 0.478, 0.06694, 0.478, 0.06694, 0.478, 0.06694, 0.478, 0.06694, 0.478, 0.06694, 0.478, 0.06694, 0.478, 0.06694, 0.478, 0.06694, 0.478, 0.06694, 0.478, 0.06694, 0.478, 0.06694, 0.478, 0.06694, 0.478, 0.06694, 0.478, 0.06694, 0.478, 0.06694, 0.478, 0.06694, 0.478, 0.06694, 0.478, 0.06694, 0.478, 0.06694, 0.478, 0.06694, 0.478, 0.06694, 0.478, 0.06694, 0.478, 0.06694, 0.478, 0.06694, 0.478, 0.06694, 0.478, 0.06694, 0.478, 0.06694, 0.478, 0.06694, 0.478, 0.06694, 0.478, 0.06694, 0.478, 0.06694, 0.478, 0.06694, 0.478, 0.06694, 0.478, 0.06694, 0.478, 0.06694, 0.478, 0.06694, 0.478, 0.06694, 0.478, 0.06694, 0.478, 0.06694, 0.478, 0.06694, 0.478, 0.06694, 0.478, 0.06694, 0.478, 0.06694, 0.478, 0.06694, 0.478, 0.06694, 0.478, 0.06694, 0.478, 0.06694, 0.478, 0.06694, 0.478, 0.06694, 0.478, 0.06694, 0.478, 0.06694, 0.478, 0.06694, 0.478, 0.06694, 0.478, 0.06694, 0.478, 0.06694, 0.478, 0.06694, 0.478, 0.06694, 0.478, 0.06694, 0.478, 0.06694, 0.478, 0.06694, 0.478, 0.06694, 0.478, 0.06694, 0.478, 0.06694, 0.478, 0.06694, 0.478, 0.06694, 0.478, 0.06694, 0.478, 0.06694, 0.478, 0.06694, 0.478, 0.06694, 0.478, 0.06694, 0.478, 0.06694, 0.478, 0.06694, 0.478, 0.06694, 0.478, 0.06694, 0.478, 0.06694, 0.478, 0.06694, 0.478, 0.06694, 0.478, 0.06694, 0.478, 0.06694, 0.478, 0.06694, 0.478, 0.06694, 0.478, 0.06694, 0.478, 0.06694, 0.478, 0.06694, 0.478, 0.06694, 0.478, 0.06694, 0.478, 0.06694, 0.478, 0.06694, 0.478, 0.06694, 0.478, 0.06694, 0.478, 0.06694, 0.478, 0.06694, 0.478, 0.06694, 0.478, 0.06694, 0.478, 0.06694, 0.478, 0.06694, 0.478, 0.06694, 0.478, 0.06694, 0.478, 0.06694, 0.478, 0.06694, 0.478, 0.06694, 0.478, 0.06694, 0.478, 0.06694, 0.478, 0.06694, 0.478, 0.06694, 0.478, 0.06694, 0.478, 0.06694, 0.478, 0.06694, 0.478, 0.06694, 0.478, 0.06694, 0.478, 0.06694, 0.478, 0.06694, 0.478, 0.06694, 0.478, 0.06694, 0.478, 0.06694, 0.478, 0.06694, 0.478, 0.06694, 0.478, 0.06694, 0.478, 0.06694, 0.478, 0.06694, 0.478, 0.06694, 0.478, 0.06694, 0.478, 0.06694, 0.478, 0.06694, 0.478, 0.06694, 0.478, 0.06694, 0.478, 0.06694, 0.478, 0.06694, 0.478, 0.06694, 0.478, 0.06694, 0.478, 0.06694, 0.478, 0.06694, 0.478, 0.06694, 0.478, 0.06694, 0.478, 0.06694, 0.478, 0.06694, 0.478, 0.06694, 0.478, 0.06694, 0.478, 0.06694, 0.478, 0.06694, 0.478, 0.06694, 0.478, 0.06694, 0.478, 0.06694, 0.478, 0.06694, 0.478, 0.06694, 0.478, 0.06694, 0.478, 0.06694, 0.478, 0.06694, 0.478, 0.06694, 0.478, 0.06694, 0.478, 0.06694, 0.478, 0.06694, 0.478, 0.06694, 0.478, 0.06694, 0.478, 0.06694, 0.478, 0.06694, 0.478, 0.06694, 0.478, 0.06694, 0.478, 0.06694, 0.478, 0.06694, 0.478, 0.06694, 0.478, 0.06694, 0.478, 0.06694, 0.478, 0.06694, 0.478, 0.06694, 0.478, 0.06694, 0.478, 0.06694, 0.478, 0.06694, 0.478, 0.06694, 0.478, 0.06694, 0.478, 0.06694, 0.478, 0.06694, 0.478, 0.06694, 0.478, 0.06694, 0.478, 0.06694, 0.478, 0.06694, 0.478, 0.06694, 0.478, 0.06694, 0.478, 0.06694, 0.478, 0.06694, 0.478, 0.06694, 0.478, 0.06694, 0.478, 0.06694, 0.478, 0.06694, 0.478, 0.06694, 0.478, 0.06694, 0.478, 0.06694, 0.478, 0.06694, 0.478, 0.06694, 0.478, 0.06694, 0.478, 0.06694, 0.478, 0.06694, 0.478, 0.06694, 0.478, 0.06694, 0.478, 0.06694, 0.478, 0.06694, 0.478, 0.06694, 0.478, 0.06694, 0.478, 0.06694, 0.478, 0.06694, 0.478, 0.06694, 0.478, 0.06694, 0.478, 0.06694, 0.478, 0.06694, 0.478, 0.06694, 0.478, 0.06694, 0.478, 0.06694, 0.478, 0.06694, 0.478, 0.06694, 0.478, 0.06694, 0.478, 0.06694, 0.478, 0.06694, 0.478, 0.06694, 0.478, 0.06694, 0.478, 0.06694, 0.478, 0.06694, 0.478, 0.06694, 0.478, 0.06694, 0.478, 0.06694, 0.478, 0.06694, 0.478, 0.06694, 0.478, 0.06694, 0.478, 0.06694, 0.478, 0.06694, 0.478, 0.06694, 0.478, 0.06694, 0.478, 0.06694, 0.478, 0.06694, 0.478, 0.06694, 0.478, 0.06694, 0.478, 0.06694, 0.478, 0.06694, 0.478, 0.06694, 0.478, 0.06694, 0.478, 0.06694, 0.478, 0.06694, 0.478, 0.06694, 0.478, 0.06694, 0.478, 0.06694, 0.478, 0.06694, 0.478, 0.06694, 0.478, 0.06694, 0.478, 0.06694, 0.478, 0.06694, 0.478, 0.06694, 0.478, 0.06694, 0.478, 0.06694, 0.478, 0.06694, 0.478, 0.06694, 0.478, 0.06694, 0.478, 0.06694, 0.478, 0.06694, 0.478, 0.06694, 0.478, 0.06694, 0.478, 0.06694, 0.478, 0.06694, 0.478, 0.06694, 0.478, 0.06694, 0.478, 0.06694, 0.478, 0.06694, 0.478, 0.06694, 0.478, 0.06694, 0.478, 0.06694, 0.478, 0.06694, 0.478, 0.06694, 0.478, 0.06694, 0.478, 0.06694, 0.478, 0.06694, 0.478, 0.06694, 0.478, 0.06694, 0.478, 0.06694, 0.478, 0.06694, 0.478, 0.06694, 0.478, 0.06694, 0.478, 0.06694, 0.478, 0.06694, 0.478, 0.06694, 0.478, 0.06694, 0.478, 0.06694, 0.478, 0.06694, 0.478, 0.06694, 0.478, 0.06694, 0.478, 0.06694, 0.478, 0.06694, 0.478, 0.06694, 0.478, 0.06694, 0.478, 0.06694, 0.478, 0.06694, 0.478, 0.06694, 0.478, 0.06694, 0.478, 0.06694, 0.478, 0.06694, 0.478, 0.06694, 0.478, 0.06694, 0.478, 0.06694, 0.478, 0.06694, 0.478, 0.06694, 0.478, 0.06694, 0.478, 0.06694, 0.478, 0.06694, 0.478, 0.06694, 0.478, 0.06694, 0.478, 0.06694, 0.478, 0.06694, 0.478, 0.06694, 0.478, 0.06694, 0.478, 0.06694, 0.478, 0.06694, 0.478, 0.06694, 0.478, 0.06694, 0.478, 0.06694, 0.478, 0.06694, 0.478, 0.06694, 0.478, 0.06694, 0.478, 0.06694, 0.478, 0.06694, 0.478, 0.06694, 0.478, 0.06694, 0.478, 0.06694, 0.478, 0.06694, 0.478, 0.06694, 0.478, 0.06694, 0.478, 0.06694, 0.478, 0.06694, 0.478, 0.06694, 0.478, 0.06694, 0.478, 0.06694, 0.478, 0.06694, 0.478, 0.06694, 0.478, 0.06694, 0.478, 0.06694, 0.478, 0.06694, 0.478, 0.06694, 0.478, 0.06694, 0.478, 0.06694, 0.478, 0.06694, 0.478, 0.06694, 0.478, 0.06694, 0.478, 0.06694, 0.478, 0.06694, 0.478, 0.06694, 0.478, 0.06694, 0.478, 0.06694, 0.478, 0.06694, 0.478, 0.06694, 0.478, 0.06694, 0.478, 0.06694, 0.478, 0.06694, 0.478, 0.06694, 0.478, 0.06694, 0.478, 0.06694, 0.478, 0.06694, 0.478, 0.06694, 0.478, 0.06694, 0.478, 0.06694, 0.478, 0.06694, 0.478, 0.06694, 0.478, 0.06694, 0.478, 0.06694, 0.478, 0.06694, 0.478, 0.06694, 0.478, 0.06694, 0.478, 0.06694, 0.478, 0.06694, 0.478, 0.06694, 0.478, 0.06694, 0.478, 0.06694, 0.478, 0.06694, 0.478, 0.06694, 0.478, 0.06694, 0.478, 0.06694, 0.478, 0.06694, 0.478, 0.06694, 0.478, 0.06694, 0.478, 0.06694, 0.478, 0.06694, 0.478, 0.06694, 0.478, 0.06694, 0.478, 0.06694, 0.478, 0.06694, 0.478, 0.06694, 0.478, 0.06694, 0.478, 0.06694, 0.478, 0.06694, 0.478, 0.06694, 0.478, 0.06694, 0.478, 0.06694, 0.478, 0.06694, 0.478, 0.06694, 0.478, 0.06694, 0.478, 0.06694, 0.478, 0.06694, 0.478, 0.06694, 0.478, 0.06694, 0.478, 0.06694, 0.478, 0.06694, 0.478, 0.06694, 0.478, 0.06694, 0.478, 0.06694, 0.478, 0.06694, 0.478, 0.06694, 0.478, 0.06694, 0.478, 0.06694, 0.478, 0.06694, 0.478, 0.06694, 0.478, 0.06694, 0.478, 0.06694, 0.478, 0.06694, 0.478, 0.06694, 0.478, 0.06694, 0.478, 0.06694, 0.478, 0.06694, 0.478, 0.06694, 0.478, 0.06694, 0.478, 0.06694, 0.478, 0.06694, 0.478, 0.06694, 0.478, 0.06694, 0.478, 0.06694, 0.478, 0.06694, 0.478, 0.06694, 0.478, 0.06694, 0.478, 0.06694, 0.478, 0.06694, 0.478, 0.06694, 0.478, 0.06694, 0.478, 0.06694, 0.478, 0.06694, 0.478, 0.06694, 0.478, 0.06694, 0.478, 0.06694, 0.478, 0.06694, 0.478, 0.06694, 0.478, 0.06694, 0.478, 0.06694, 0.478, 0.06694, 0.478, 0.06694, 0.478, 0.06694, 0.478, 0.06694, 0.478, 0.06694, 0.478, 0.06694, 0.478, 0.06694, 0.478, 0.06694, 0.478, 0.06694, 0.478, 0.06694, 0.478, 0.06694, 0.478, 0.06694, 0.478, 0.06694, 0.478, 0.06694, 0.478, 0.06694, 0.478, 0.06694, 0.478, 0.06694, 0.478, 0.06694, 0.478, 0.06694, 0.478, 0.06694, 0.478, 0.06694, 0.478, 0.06694, 0.478, 0.06694, 0.478, 0.06694, 0.478, 0.06694, 0.478, 0.06694, 0.478, 0.06694, 0.478, 0.06694, 0.478, 0.06694, 0.478, 0.06694, 0.478, 0.06694, 0.478, 0.06694, 0.478, 0.06694, 0.478, 0.06694, 0.478, 0.06694, 0.478, 0.06694, 0.478, 0.06694, 0.478, 0.06694, 0.478, 0.06694, 0.478, 0.06694, 0.478, 0.06694, 0.478, 0.06694, 0.478, 0.06694, 0.478, 0.06694, 0.478, 0.06694, 0.478, 0.06694, 0.478, 0.06694, 0.478, 0.06694, 0.478, 0.06694, 0.478, 0.06694, 0.478, 0.06694, 0.478, 0.06694, 0.478, 0.06694, 0.478, 0.06694, 0.478, 0.06694, 0.478, 0.06694, 0.478, 0.06694, 0.478, 0.06694, 0.478, 0.06694, 0.478, 0.06694, 0.478, 0.06694, 0.478, 0.06694, 0.478, 0.06694, 0.478, 0.06694, 0.478, 0.06694, 0.478, 0.06694, 0.478, 0.06694, 0.478, 0.06694, 0.478, 0.06694, 0.478, 0.06694, 0.478, 0.06694, 0.478, 0.06694, 0.478, 0.06694, 0.478, 0.06694, 0.478, 0.06694, 0.478, 0.06694, 0.478, 0.06694, 0.478, 0.06694, 0.478, 0.06694, 0.478, 0.06694, 0.478, 0.06694, 0.478, 0.06694, 0.478, 0.06694, 0.478, 0.06694, 0.478, 0.06694, 0.478, 0.06694, 0.478, 0.06694, 0.478, 0.06694, 0.478, 0.06694, 0.478, 0.06694, 0.478, 0.06694, 0.478, 0.06694, 0.478, 0.06694, 0.478, 0.06694, 0.478, 0.06694, 0.478, 0.06694, 0.478, 0.06694, 0.478, 0.06694, 0.478, 0.06694, 0.478, 0.06694, 0.478, 0.06694, 0.478, 0.06694, 0.478, 0.06694, 0.478, 0.06694, 0.478, 0.06694, 0.478, 0.06694, 0.478, 0.06694, 0.478, 0.06694, 0.478, 0.06694, 0.478, 0.06694, 0.478, 0.06694, 0.478, 0.06694, 0.478, 0.06694, 0.478, 0.06694, 0.478, 0.06694, 0.478, 0.06694, 0.478, 0.06694, 0.478, 0.06694, 0.478, 0.06694, 0.478, 0.06694, 0.478, 0.06694, 0.478, 0.06694, 0.478, 0.06694, 0.478, 0.06694, 0.478, 0.06694, 0.478, 0.06694, 0.478, 0.06694, 0.478, 0.06694, 0.478, 0.06694, 0.478, 0.06694, 0.478, 0.06694, 0.478, 0.06694, 0.478, 0.06694, 0.478, 0.06694, 0.478, 0.06694, 0.478, 0.06694, 0.478, 0.06694, 0.478, 0.06694, 0.478, 0.06694, 0.478, 0.06694, 0.478, 0.06694, 0.478, 0.06694, 0.478, 0.06694, 0.478, 0.06694, 0.478, 0.06694, 0.478, 0.06694, 0.478, 0.06694, 0.478, 0.06694, 0.478, 0.06694, 0.478, 0.06694, 0.478, 0.06694, 0.478, 0.06694, 0.478, 0.06694, 0.478, 0.06694, 0.478, 0.06694, 0.478, 0.06694, 0.478, 0.06694, 0.478, 0.06694, 0.478, 0.06694, 0.478, 0.06694, 0.478, 0.06694, 0.478, 0.06694, 0.478, 0.06694, 0.478, 0.06694, 0.478, 0.06694, 0.478, 0.06694, 0.478, 0.06694, 0.478, 0.06694, 0.478, 0.06694, 0.478, 0.06694, 0.478, 0.06694, 0.478, 0.06694, 0.478, 0.06694, 0.478, 0.06694, 0.478, 0.06694, 0.478, 0.06694, 0.478, 0.06694, 0.478, 0.06694, 0.478, 0.06694, 0.478, 0.06694, 0.478, 0.06694, 0.478, 0.06694, 0.478, 0.06694, 0.478, 0.06694, 0.478, 0.06694, 0.478, 0.06694, 0.478, 0.06694, 0.478, 0.06694, 0.478, 0.06694, 0.478, 0.06694, 0.478, 0.06694, 0.478, 0.06694, 0.478, 0.06694, 0.478, 0.06694, 0.478, 0.06694, 0.478, 0.06694, 0.478, 0.06694, 0.478, 0.06694, 0.478, 0.06694, 0.478, 0.06694, 0.478, 0.06694, 0.478, 0.06694, 0.478, 0.06694, 0.478, 0.06694, 0.478, 0.06694, 0.478, 0.06694, 0.478, 0.06694, 0.478, 0.06694, 0.478, 0.06694, 0.478, 0.06694, 0.478, 0.06694, 0.478, 0.06694, 0.478, 0.06694, 0.478, 0.06694, 0.478, 0.06694, 0.478, 0.06694, 0.478, 0.06694, 0.478, 0.06694, 0.478, 0.06694, 0.478, 0.06694, 0.478, 0.06694, 0.478, 0.06694, 0.478, 0.06694, 0.478, 0.06694, 0.478, 0.06694, 0.478, 0.06694, 0.478, 0.06694, 0.478, 0.06694, 0.478, 0.06694, 0.478, 0.06694, 0.478, 0.06694, 0.478, 0.06694, 0.478, 0.06694, 0.478, 0.06694, 0.478, 0.06694, 0.478, 0.06694, 0.478, 0.06694, 0.478, 0.06694, 0.478, 0.06694, 0.478, 0.06694, 0.478, 0.06694, 0.478, 0.06694, 0.478, 0.06694, 0.478, 0.06694, 0.478, 0.06694, 0.478, 0.06694, 0.478, 0.06694, 0.478, 0.06694, 0.478, 0.06694, 0.478, 0.06694, 0.478, 0.06694, 0.478, 0.06694, 0.478, 0.06694, 0.478, 0.06694, 0.478, 0.06694, 0.478, 0.06694, 0.478, 0.06694, 0.478, 0.06694, 0.478, 0.06694, 0.478, 0.06694, 0.478, 0.06694, 0.478, 0.06694, 0.478, 0.06694, 0.478, 0.06694, 0.478, 0.06694, 0.478, 0.06694, 0.478, 0.06694, 0.478, 0.06694, 0.478, 0.06694, 0.478, 0.06694, 0.478, 0.06694, 0.478, 0.06694, 0.478, 0.06694, 0.478, 0.06694, 0.478, 0.06694, 0.478, 0.06694, 0.478, 0.06694, 0.478, 0.06694, 0.478, 0.06694, 0.478, 0.06694, 0.478, 0.06694, 0.478, 0.06694, 0.478, 0.06694, 0.478, 0.06694, 0.478, 0.06694, 0.478, 0.06694, 0.478, 0.06694, 0.478, 0.06694, 0.478, 0.06694, 0.478, 0.06694, 0.478, 0.06694, 0.478, 0.06694, 0.478, 0.06694, 0.478, 0.06694, 0.478, 0.06694, 0.478, 0.06694, 0.478, 0.06694, 0.478, 0.06694, 0.478, 0.06694, 0.478, 0.06694, 0.478, 0.06694, 0.478, 0.06694, 0.478, 0.06694, 0.478, 0.06694, 0.478, 0.06694, 0.478, 0.06694, 0.478, 0.06694, 0.478, 0.06694, 0.478, 0.06694, 0.478, 0.06694, 0.478, 0.06694, 0.478, 0.06694, 0.478, 0.06694, 0.478, 0.06694, 0.478, 0.06694, 0.478, 0.06694, 0.478, 0.06694, 0.478, 0.06694, 0.478, 0.06694, 0.478, 0.06694, 0.478, 0.06694, 0.478, 0.06694, 0.478, 0.06694, 0.478, 0.06694, 0.478, 0.06694, 0.478, 0.06694, 0.478, 0.06694, 0.478, 0.06694, 0.478, 0.06694, 0.478, 0.06694, 0.478, 0.06694, 0.478, 0.06694, 0.478, 0.06694, 0.478, 0.06694, 0.478, 0.06694, 0.478, 0.06694, 0.478, 0.06694, 0.478, 0.06694, 0.478, 0.06694, 0.478, 0.06694, 0.478, 0.06694, 0.478, 0.06694, 0.478, 0.06694, 0.478, 0.06694, 0.478, 0.06694, 0.478, 0.06694, 0.478, 0.06694, 0.478, 0.06694, 0.478, 0.06694, 0.478, 0.06694, 0.478, 0.06694, 0.478, 0.06694, 0.478, 0.06694, 0.478, 0.06694, 0.478, 0.06694, 0.478, 0.06694, 0.478, 0.06694, 0.478, 0.06694, 0.478, 0.06694, 0.478, 0.06694, 0.478, 0.06694, 0.478, 0.06694, 0.478, 0.06694, 0.478, 0.06694, 0.478, 0.06694, 0.478, 0.06694, 0.478, 0.06694, 0.478, 0.06694, 0.478, 0.06694, 0.478, 0.06694, 0.478, 0.06694, 0.478, 0.06694, 0.478, 0.06694, 0.478, 0.06694, 0.478, 0.06694, 0.478, 0.06694, 0.478, 0.06694, 0.478, 0.06694, 0.478, 0.06694, 0.478, 0.06694, 0.478, 0.06694, 0.478, 0.06694, 0.478, 0.06694, 0.478, 0.06694, 0.478, 0.06694, 0.478, 0.06694, 0.478, 0.06694, 0.478, 0.06694, 0.478, 0.06694, 0.478, 0.06694, 0.478, 0.06694, 0.478, 0.06694, 0.478, 0.06694, 0.478, 0.06694, 0.478, 0.06694, 0.478, 0.06694, 0.478, 0.06694, 0.478, 0.06694, 0.478, 0.06694, 0.478, 0.06694, 0.478, 0.06694, 0.478, 0.06694, 0.478, 0.06694, 0.478, 0.06694, 0.478, 0.06694, 0.478, 0.06694, 0.478, 0.06694, 0.478, 0.06694, 0.478, 0.06694, 0.478, 0.06694, 0.478, 0.06694, 0.478, 0.06694, 0.478, 0.06694, 0.478, 0.06694, 0.478, 0.06694, 0.478, 0.06694, 0.478, 0.06694, 0.478, 0.06694, 0.478, 0.06694, 0.478, 0.06694, 0.478, 0.06694, 0.478, 0.06694, 0.478, 0.06694, 0.478, 0.06694, 0.478, 0.06694, 0.478, 0.06694, 0.478, 0.06694, 0.478, 0.06694, 0.478, 0.06694, 0.478, 0.06694, 0.478, 0.06694, 0.478, 0.06694, 0.478, 0.06694, 0.478, 0.06694, 0.478, 0.06694, 0.478, 0.06694, 0.478, 0.06694, 0.478, 0.06694, 0.478, 0.06694, 0.478, 0.06694, 0.478, 0.06694, 0.478, 0.06694, 0.478, 0.06694, 0.478, 0.06694, 0.478, 0.06694, 0.478, 0.06694, 0.478, 0.06694, 0.478, 0.06694, 0.478, 0.06694, 0.478, 0.06694, 0.478, 0.06694, 0.478, 0.06694, 0.478, 0.06694, 0.478, 0.06694, 0.478, 0.06694, 0.478, 0.06694, 0.478, 0.06694, 0.478, 0.06694, 0.478, 0.06694, 0.478, 0.06694, 0.478, 0.06694, 0.478, 0.06694, 0.478, 0.06694, 0.478, 0.06694, 0.478, 0.06694, 0.478, 0.06694, 0.478, 0.06694, 0.478, 0.06694, 0.478, 0.06694, 0.478, 0.06694, 0.478, 0.06694, 0.478, 0.06694, 0.478, 0.06694, 0.478, 0.06694, 0.478, 0.06694, 0.478, 0.06694, 0.478, 0.06694, 0.478, 0.06694, 0.478, 0.06694, 0.478, 0.06694, 0.478, 0.06694, 0.478, 0.06694, 0.478, 0.06694, 0.478, 0.06694, 0.478, 0.06694, 0.478, 0.06694, 0.478, 0.06694, 0.478, 0.06694, 0.478, 0.06694, 0.478, 0.06694, 0.478, 0.06694, 0.478, 0.06694, 0.478, 0.06694, 0.478, 0.06694, 0.478, 0.06694, 0.478, 0.06694, 0.478, 0.06694, 0.478, 0.06694, 0.478, 0.06694, 0.478, 0.06694, 0.478, 0.06694, 0.478, 0.06694, 0.478, 0.06694, 0.478, 0.06694, 0.478, 0.06694, 0.478, 0.06694, 0.478, 0.06694, 0.478, 0.06694, 0.478, 0.06694, 0.478, 0.06694, 0.478, 0.06694, 0.478, 0.06694, 0.478, 0.06694, 0.478, 0.06694, 0.478, 0.06694, 0.478, 0.06694, 0.478, 0.06694, 0.478, 0.06694, 0.478, 0.06694, 0.478, 0.06694, 0.478, 0.06694, 0.478, 0.06694, 0.478, 0.06694, 0.478, 0.06694, 0.478, 0.06694, 0.478, 0.06694, 0.478, 0.06694, 0.478, 0.06694, 0.478, 0.06694, 0.478, 0.06694, 0.478, 0.06694, 0.478, 0.06694, 0.478, 0.06694, 0.478, 0.06694, 0.478, 0.06694, 0.478, 0.06694, 0.478, 0.06694, 0.478, 0.06694, 0.478, 0.06694, 0.478, 0.06694, 0.478, 0.06694, 0.478, 0.06694, 0.478, 0.06694, 0.478, 0.06694, 0.478, 0.06694, 0.478, 0.06694, 0.478, 0.06694, 0.478, 0.06694, 0.478, 0.06694, 0.478, 0.06694, 0.478, 0.06694, 0.478, 0.06694, 0.478, 0.06694, 0.478, 0.06694, 0.478, 0.06694, 0.478, 0.06694, 0.478, 0.06694, 0.478, 0.06694, 0.478, 0.06694, 0.478, 0.06694, 0.478, 0.06694, 0.478, 0.06694, 0.478, 0.06694, 0.478, 0.06694, 0.478, 0.06694, 0.478, 0.06694, 0.478, 0.06694, 0.478, 0.06694, 0.478, 0.06694, 0.478, 0.06694, 0.478, 0.06694, 0.478, 0.06694, 0.478, 0.06694, 0.478, 0.06694, 0.478, 0.06694, 0.478, 0.06694, 0.478, 0.06694, 0.478, 0.06694, 0.478, 0.06694, 0.478, 0.06694, 0.478, 0.06694, 0.478, 0.06694, 0.478, 0.06694, 0.478, 0.06694, 0.478, 0.06694, 0.478, 0.06694, 0.478, 0.06694, 0.478, 0.06694, 0.478, 0.06694, 0.478, 0.06694, 0.478, 0.06694, 0.478, 0.06694, 0.478, 0.06694, 0.478, 0.06694, 0.478, 0.06694, 0.478, 0.06694, 0.478, 0.06694, 0.478, 0.06694, 0.478, 0.06694, 0.478, 0.06694, 0.478, 0.06694, 0.478, 0.06694, 0.478, 0.06694, 0.478, 0.06694, 0.478, 0.06694, 0.478, 0.06694, 0.478, 0.06694, 0.478, 0.06694, 0.478, 0.06694, 0.478, 0.06694, 0.478, 0.06694, 0.478, 0.06694, 0.478, 0.06694, 0.478, 0.06694, 0.478, 0.06694, 0.478, 0.06694, 0.478, 0.06694, 0.478, 0.06694, 0.478, 0.06694, 0.478, 0.06694, 0.478, 0.06694, 0.478, 0.06694, 0.478, 0.06694, 0.478, 0.06694, 0.478, 0.06694, 0.478])
me_torus.materials.append(mat_material)
me_torus.update()

# ---- objects
ob_torus = bpy.data.objects.new('Torus', me_torus)

# ---- transforms, parenting, visibility, modifiers, constraints
ob_torus.location = (0.0, 0.0, 0.0)

# ---- collection membership
col_collection.objects.link(ob_torus)

# ---- scene / render settings (as saved in the file)
scene.frame_start = 1; scene.frame_end = 250; scene.frame_set(1)
scene.render.engine = 'BLENDER_EEVEE_NEXT'
bpy.context.view_layer.update()

# ---- added for rendering (the .blend has no active camera and no usable light): camera, sun
cam_auto = bpy.data.cameras.new('AutoCamera')
cam_auto.lens = 50.0
cam_auto.sensor_width = 36.0
cam_auto.clip_end = 1000.0
ob_auto_camera = bpy.data.objects.new('AutoCamera', cam_auto)
scene.collection.objects.link(ob_auto_camera)
ob_auto_camera.location = (8.17206, -6.82819, 6.53765)
ob_auto_camera.rotation_euler = (1.09748, -7.21219e-08, 0.694738)
scene.camera = ob_auto_camera
light_auto_sun = bpy.data.lights.new('AutoSun', 'SUN')
light_auto_sun.energy = 3.0
light_auto_sun.angle = 0.0523599
ob_auto_sun = bpy.data.objects.new('AutoSun', light_auto_sun)
scene.collection.objects.link(ob_auto_sun)
ob_auto_sun.rotation_euler = (0.872665, 0.174533, 0.523599)
bpy.context.view_layer.update()
